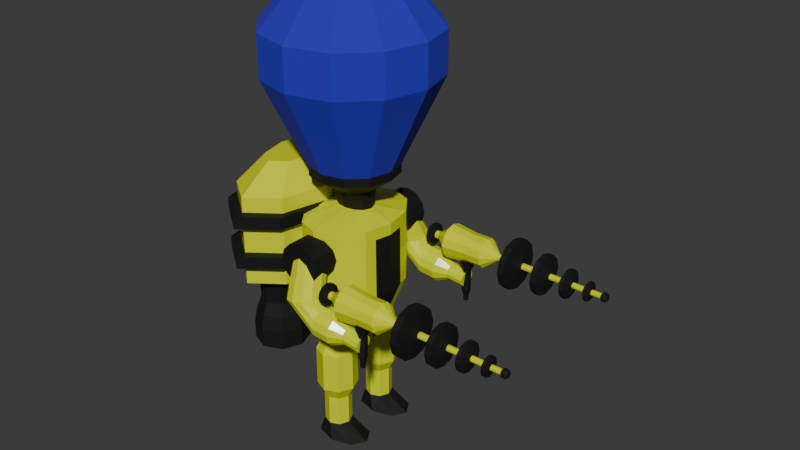 # Source: Alien.blend  (saved by Blender 4.4.32; exported with 4.5.12 LTS)
import bpy
from mathutils import Matrix  # noqa: F401  (used for matrix-valued properties, if any)

bpy.ops.wm.read_factory_settings(use_empty=True)
scene = bpy.context.scene
scene.name = 'Scene'

# ---- collections
col_collection = bpy.data.collections.new('Collection'); scene.collection.children.link(col_collection)

# ---- materials (node trees are filled in below, after node groups)
mat_base = bpy.data.materials.new('Base')
mat_base.alpha_threshold = 0.0
mat_base.roughness = 0.5
mat_base.line_color = (0.0, 0.0, 0.0, 1.0)
mat_helmet = bpy.data.materials.new('Helmet')
mat_darkmetal = bpy.data.materials.new('DarkMetal')

# ---- material node trees
mat_base.use_nodes = True; mat_base.node_tree.nodes.clear()
_N = mat_base.node_tree.nodes; _L = mat_base.node_tree.links
n0 = _N.new('ShaderNodeOutputMaterial'); n0.name = 'Material Output'; n0.location = (300, 300)
n1 = _N.new('ShaderNodeBsdfPrincipled'); n1.name = 'Principled BSDF'; n1.location = (10, 300)
n1.inputs[0].default_value = (0.7275, 0.8001, 0.0, 1.0)
n1.inputs[2].default_value = 0.2165
n1.inputs[3].default_value = 1.45
_L.new(n1.outputs[0], n0.inputs[0])
n0.is_active_output = True
mat_helmet.use_nodes = True; mat_helmet.node_tree.nodes.clear()
_N = mat_helmet.node_tree.nodes; _L = mat_helmet.node_tree.links
n0 = _N.new('ShaderNodeBsdfPrincipled'); n0.name = 'Principled BSDF'; n0.location = (10, 300)
n0.inputs[0].default_value = (0.03237, 0.02388, 0.5475, 1.0)
n0.inputs[1].default_value = 0.2362
n0.inputs[2].default_value = 1.0
n1 = _N.new('ShaderNodeOutputMaterial'); n1.name = 'Material Output'; n1.location = (300, 300)
_L.new(n0.outputs[0], n1.inputs[0])
n1.is_active_output = True
mat_darkmetal.use_nodes = True; mat_darkmetal.node_tree.nodes.clear()
_N = mat_darkmetal.node_tree.nodes; _L = mat_darkmetal.node_tree.links
n0 = _N.new('ShaderNodeBsdfPrincipled'); n0.name = 'Principled BSDF'; n0.location = (10, 300)
n0.inputs[0].default_value = (0.01465, 0.01465, 0.01465, 1.0)
n0.inputs[1].default_value = 0.5354
n0.inputs[2].default_value = 0.7047
n1 = _N.new('ShaderNodeOutputMaterial'); n1.name = 'Material Output'; n1.location = (300, 300)
_L.new(n0.outputs[0], n1.inputs[0])
n1.is_active_output = True

# ---- world
world_world = bpy.data.worlds.new('World'); scene.world = world_world
world_world.use_nodes = True; world_world.node_tree.nodes.clear()
_N = world_world.node_tree.nodes; _L = world_world.node_tree.links
n0 = _N.new('ShaderNodeOutputWorld'); n0.name = 'World Output'; n0.location = (300, 300)
n1 = _N.new('ShaderNodeBackground'); n1.name = 'Background'; n1.location = (10, 300)
n1.inputs[0].default_value = (0.05088, 0.05088, 0.05088, 1.0)
_L.new(n1.outputs[0], n0.inputs[0])
n0.is_active_output = True
world_world.color = (0.05088, 0.05088, 0.05088)
world_world.sun_shadow_jitter_overblur = 0.0

# ---- meshes
me_cylinder = bpy.data.meshes.new('Cylinder')
me_cylinder.from_pydata([(0.0, 0.5, 2.552), (0.0, 0.5, 2.652), (0.25, 0.433, 2.552), (0.25, 0.433, 2.652), (0.433, 0.25, 2.552), (0.433, 0.25, 2.652), (0.5, 0.0, 2.552), (0.5, 0.0, 2.652), (0.433, -0.25, 2.552), (0.433, -0.25, 2.652), (0.25, -0.433, 2.552), (0.25, -0.433, 2.652), (0.0, -0.5, 2.552), (0.0, -0.5, 2.652), (-0.25, -0.433, 2.552), (-0.25, -0.433, 2.652), (-0.433, -0.25, 2.552), (-0.433, -0.25, 2.652), (-0.5, 0.0, 2.552), (-0.5, 0.0, 2.652), (-0.433, 0.25, 2.552), (-0.433, 0.25, 2.652), (-0.25, 0.433, 2.552), (-0.25, 0.433, 2.652), (0.4828, 0.8362, 3.649), (-2.685e-08, 0.9656, 3.649), (0.8362, 0.4828, 3.649), (0.9656, -6.775e-10, 3.649), (0.8362, -0.4828, 3.649), (0.4828, -0.8362, 3.649), (-2.685e-08, -0.9656, 3.649), (-0.4828, -0.8362, 3.649), (-0.8362, -0.4828, 3.649), (-0.9656, -6.775e-10, 3.649), (-0.8362, 0.4828, 3.649), (-0.4828, 0.8362, 3.649), (0.4828, 0.8362, 4.121), (7.456e-08, 0.9656, 4.121), (0.8362, 0.4828, 4.121), (0.9656, -6.775e-10, 4.121), (0.8362, -0.4828, 4.121), (0.4828, -0.8362, 4.121), (7.456e-08, -0.9656, 4.121), (-0.4828, -0.8362, 4.121), (-0.8362, -0.4828, 4.121), (-0.9656, -6.775e-10, 4.121), (-0.8362, 0.4828, 4.121), (-0.4828, 0.8362, 4.121), (0.2628, 0.4553, 4.619), (6.489e-08, 0.5257, 4.619), (0.4553, 0.2628, 4.619), (0.5257, -4.418e-09, 4.619), (0.4553, -0.2628, 4.619), (0.2628, -0.4553, 4.619), (6.489e-08, -0.5257, 4.619), (-0.2628, -0.4553, 4.619), (-0.4553, -0.2628, 4.619), (-0.5257, -4.418e-09, 4.619), (-0.4553, 0.2628, 4.619), (-0.2628, 0.4553, 4.619), (0.1051, 0.1821, 4.774), (6.842e-08, 0.2102, 4.774), (0.1821, 0.1051, 4.774), (0.2102, -6.967e-10, 4.774), (0.1821, -0.1051, 4.774), (0.1051, -0.1821, 4.774), (6.842e-08, -0.2102, 4.774), (-0.1051, -0.1821, 4.774), (-0.1821, -0.1051, 4.774), (-0.2102, -6.967e-10, 4.774), (-0.1821, 0.1051, 4.774), (-0.1051, 0.1821, 4.774), (-2.171e-09, 0.2279, 2.358), (0.1139, 0.1973, 2.358), (0.1973, 0.1139, 2.358), (0.2279, -1.352e-09, 2.358), (0.1973, -0.1139, 2.358), (0.1139, -0.1973, 2.358), (-2.171e-09, -0.2279, 2.358), (-0.1139, -0.1973, 2.358), (-0.1973, -0.1139, 2.358), (-0.2279, -1.352e-09, 2.358), (-0.1973, 0.1139, 2.358), (-0.1139, 0.1973, 2.358), (1.283e-07, 0.1621, 2.158), (0.1139, 0.1404, 2.158), (0.1973, 0.08103, 2.158), (0.2279, -9.615e-10, 2.158), (0.1973, -0.08103, 2.158), (0.1139, -0.1404, 2.158), (1.283e-07, -0.1621, 2.158), (-0.1139, -0.1404, 2.158), (-0.1973, -0.08103, 2.158), (-0.2279, -9.615e-10, 2.158), (-0.1973, 0.08103, 2.158), (-0.1139, 0.1404, 2.158), (1.518e-07, 0.6541, 2.066), (0.2473, 0.5665, 2.066), (0.4546, 0.1976, 1.934), (0.4946, -1.193e-08, 1.934), (0.4546, -0.1976, 1.934), (0.2473, -0.5665, 2.066), (1.518e-07, -0.6541, 2.066), (-0.2473, -0.5665, 2.066), (-0.4283, -0.3271, 2.066), (-0.4946, -1.193e-08, 2.066), (-0.4283, 0.3271, 2.066), (-0.2473, 0.5665, 2.066), (1.518e-07, 0.6541, 1.243), (0.2473, 0.5665, 1.243), (0.458, 0.1983, 1.253), (0.4946, -1.193e-08, 1.243), (0.4283, -0.3271, 1.243), (0.2473, -0.5665, 1.243), (1.518e-07, -0.6541, 1.243), (-0.2473, -0.5665, 1.243), (-0.4283, -0.3271, 1.243), (-0.4946, -1.193e-08, 1.243), (-0.4283, 0.3271, 1.243), (-0.2473, 0.5665, 1.243), (6.977e-08, 0.2818, 0.4579), (0.1065, 0.244, 0.4579), (0.2498, 0.03934, 0.5825), (0.2562, -2.803e-09, 0.583), (0.2498, -0.03934, 0.5825), (0.1065, -0.244, 0.4579), (6.977e-08, -0.2818, 0.4579), (-0.1065, -0.244, 0.4579), (-0.1845, -0.1409, 0.4579), (-0.213, -2.309e-09, 0.4579), (-0.1845, 0.1409, 0.4579), (-0.1065, 0.244, 0.4579), (0.4283, 0.3271, 2.066), (0.4946, -1.193e-08, 2.066), (0.4283, -0.3271, 2.066), (0.458, -0.1983, 1.253), (0.4283, 0.3271, 1.243), (0.1845, 0.1409, 0.4579), (0.213, -2.309e-09, 0.4579), (0.1845, -0.1409, 0.4579)], [], [(0, 1, 3, 2), (2, 3, 5, 4), (4, 5, 7, 6), (6, 7, 9, 8), (8, 9, 11, 10), (10, 11, 13, 12), (12, 13, 15, 14), (14, 15, 17, 16), (16, 17, 19, 18), (18, 19, 21, 20), (17, 15, 31, 32), (20, 21, 23, 22), (22, 23, 1, 0), (8, 10, 77, 76), (29, 28, 40, 41), (15, 13, 30, 31), (13, 11, 29, 30), (11, 9, 28, 29), (9, 7, 27, 28), (1, 23, 35, 25), (3, 1, 25, 24), (7, 5, 26, 27), (23, 21, 34, 35), (5, 3, 24, 26), (21, 19, 33, 34), (19, 17, 32, 33), (41, 40, 52, 53), (25, 35, 47, 37), (26, 24, 36, 38), (33, 32, 44, 45), (30, 29, 41, 42), (27, 26, 38, 39), (34, 33, 45, 46), (31, 30, 42, 43), (28, 27, 39, 40), (35, 34, 46, 47), (24, 25, 37, 36), (32, 31, 43, 44), (56, 55, 67, 68), (37, 47, 59, 49), (38, 36, 48, 50), (45, 44, 56, 57), (42, 41, 53, 54), (39, 38, 50, 51), (46, 45, 57, 58), (43, 42, 54, 55), (40, 39, 51, 52), (47, 46, 58, 59), (36, 37, 49, 48), (44, 43, 55, 56), (60, 61, 71, 70, 69, 68, 67, 66, 65, 64, 63, 62), (53, 52, 64, 65), (49, 59, 71, 61), (50, 48, 60, 62), (57, 56, 68, 69), (54, 53, 65, 66), (51, 50, 62, 63), (58, 57, 69, 70), (55, 54, 66, 67), (52, 51, 63, 64), (59, 58, 70, 71), (48, 49, 61, 60), (82, 83, 95, 94), (6, 8, 76, 75), (22, 0, 72, 83), (0, 2, 73, 72), (4, 6, 75, 74), (20, 22, 83, 82), (2, 4, 74, 73), (18, 20, 82, 81), (16, 18, 81, 80), (14, 16, 80, 79), (12, 14, 79, 78), (10, 12, 78, 77), (90, 91, 103, 102), (72, 73, 85, 84), (79, 80, 92, 91), (76, 77, 89, 88), (83, 72, 84, 95), (73, 74, 86, 85), (80, 81, 93, 92), (77, 78, 90, 89), (74, 75, 87, 86), (81, 82, 94, 93), (78, 79, 91, 90), (75, 76, 88, 87), (102, 103, 115, 114), (87, 88, 134, 133), (94, 95, 107, 106), (84, 85, 97, 96), (91, 92, 104, 103), (88, 89, 101, 134), (95, 84, 96, 107), (85, 86, 132, 97), (92, 93, 105, 104), (89, 90, 102, 101), (86, 87, 133, 132), (93, 94, 106, 105), (117, 118, 130, 129), (99, 100, 135, 111), (106, 107, 119, 118), (96, 97, 109, 108), (103, 104, 116, 115), (134, 101, 113, 112), (107, 96, 108, 119), (97, 132, 136, 109), (104, 105, 117, 116), (101, 102, 114, 113), (98, 99, 111, 110), (105, 106, 118, 117), (120, 121, 137, 138, 139, 125, 126, 127, 128, 129, 130, 131), (114, 115, 127, 126), (111, 135, 124, 123), (118, 119, 131, 130), (108, 109, 121, 120), (115, 116, 128, 127), (112, 113, 125, 139), (119, 108, 120, 131), (109, 136, 137, 121), (116, 117, 129, 128), (113, 114, 126, 125), (110, 111, 123, 122), (99, 98, 132, 133), (100, 99, 133, 134), (135, 100, 134, 112), (98, 110, 136, 132), (122, 123, 138, 137), (123, 124, 139, 138), (124, 135, 112, 139), (110, 122, 137, 136)])
me_cylinder.polygons.foreach_set('material_index', [2, 2, 2, 2, 2, 2, 2, 2, 2, 2, 1, 2, 2, 2, 1, 1, 1, 1, 1, 1, 1, 1, 1, 1, 1, 1, 1, 1, 1, 1, 1, 1, 1, 1, 1, 1, 1, 1, 1, 1, 1, 1, 1, 1, 1, 1, 1, 1, 1, 1, 1, 1, 1, 1, 1, 1, 1, 1, 1, 1, 1, 1, 2, 2, 2, 2, 2, 2, 2, 2, 2, 2, 2, 2, 0, 2, 2, 2, 2, 2, 2, 2, 2, 2, 2, 2, 0, 0, 0, 0, 0, 0, 0, 0, 0, 0, 0, 0, 0, 2, 0, 0, 0, 0, 0, 0, 0, 0, 2, 0, 0, 0, 2, 0, 0, 0, 0, 0, 0, 0, 0, 2, 0, 0, 0, 0, 0, 0, 0, 0])
_uv = me_cylinder.uv_layers.new(name='UVMap')
_uv.uv.foreach_set('vector', [1.0, 0.5, 1.0, 1.0, 0.9167, 1.0, 0.9167, 0.5, 0.9167, 0.5, 0.9167, 1.0, 0.8333, 1.0, 0.8333, 0.5, 0.8333, 0.5, 0.8333, 1.0, 0.75, 1.0, 0.75, 0.5, 0.75, 0.5, 0.75, 1.0, 0.6667, 1.0, 0.6667, 0.5, 0.6667, 0.5, 0.6667, 1.0, 0.5833, 1.0, 0.5833, 0.5, 0.5833, 0.5, 0.5833, 1.0, 0.5, 1.0, 0.5, 0.5, 0.5, 0.5, 0.5, 1.0, 0.4167, 1.0, 0.4167, 0.5, 0.4167, 0.5, 0.4167, 1.0, 0.3333, 1.0, 0.3333, 0.5, 0.3333, 0.5, 0.3333, 1.0, 0.25, 1.0, 0.25, 0.5, 0.25, 0.5, 0.25, 1.0, 0.1667, 1.0, 0.1667, 0.5, 0.3333, 1.0, 0.4167, 1.0, 0.4167, 1.0, 0.3333, 1.0, 0.1667, 0.5, 0.1667, 1.0, 0.08333, 1.0, 0.08333, 0.5, 0.08333, 0.5, 0.08333, 1.0, 7.451e-08, 1.0, 7.451e-08, 0.5, 0.6667, 0.5, 0.5833, 0.5, 0.5833, 0.5, 0.6667, 0.5, 0.5833, 1.0, 0.6667, 1.0, 0.6667, 1.0, 0.5833, 1.0, 0.4167, 1.0, 0.5, 1.0, 0.5, 1.0, 0.4167, 1.0, 0.5, 1.0, 0.5833, 1.0, 0.5833, 1.0, 0.5, 1.0, 0.5833, 1.0, 0.6667, 1.0, 0.6667, 1.0, 0.5833, 1.0, 0.6667, 1.0, 0.75, 1.0, 0.75, 1.0, 0.6667, 1.0, 7.451e-08, 1.0, 0.08333, 1.0, 0.08333, 1.0, 7.451e-08, 1.0, 0.9167, 1.0, 1.0, 1.0, 1.0, 1.0, 0.9167, 1.0, 0.75, 1.0, 0.8333, 1.0, 0.8333, 1.0, 0.75, 1.0, 0.08333, 1.0, 0.1667, 1.0, 0.1667, 1.0, 0.08333, 1.0, 0.8333, 1.0, 0.9167, 1.0, 0.9167, 1.0, 0.8333, 1.0, 0.1667, 1.0, 0.25, 1.0, 0.25, 1.0, 0.1667, 1.0, 0.25, 1.0, 0.3333, 1.0, 0.3333, 1.0, 0.25, 1.0, 0.5833, 1.0, 0.6667, 1.0, 0.6667, 1.0, 0.5833, 1.0, 7.451e-08, 1.0, 0.08333, 1.0, 0.08333, 1.0, 7.451e-08, 1.0, 0.8333, 1.0, 0.9167, 1.0, 0.9167, 1.0, 0.8333, 1.0, 0.25, 1.0, 0.3333, 1.0, 0.3333, 1.0, 0.25, 1.0, 0.5, 1.0, 0.5833, 1.0, 0.5833, 1.0, 0.5, 1.0, 0.75, 1.0, 0.8333, 1.0, 0.8333, 1.0, 0.75, 1.0, 0.1667, 1.0, 0.25, 1.0, 0.25, 1.0, 0.1667, 1.0, 0.4167, 1.0, 0.5, 1.0, 0.5, 1.0, 0.4167, 1.0, 0.6667, 1.0, 0.75, 1.0, 0.75, 1.0, 0.6667, 1.0, 0.08333, 1.0, 0.1667, 1.0, 0.1667, 1.0, 0.08333, 1.0, 0.9167, 1.0, 1.0, 1.0, 1.0, 1.0, 0.9167, 1.0, 0.3333, 1.0, 0.4167, 1.0, 0.4167, 1.0, 0.3333, 1.0, 0.3333, 1.0, 0.4167, 1.0, 0.4167, 1.0, 0.3333, 1.0, 7.451e-08, 1.0, 0.08333, 1.0, 0.08333, 1.0, 7.451e-08, 1.0, 0.8333, 1.0, 0.9167, 1.0, 0.9167, 1.0, 0.8333, 1.0, 0.25, 1.0, 0.3333, 1.0, 0.3333, 1.0, 0.25, 1.0, 0.5, 1.0, 0.5833, 1.0, 0.5833, 1.0, 0.5, 1.0, 0.75, 1.0, 0.8333, 1.0, 0.8333, 1.0, 0.75, 1.0, 0.1667, 1.0, 0.25, 1.0, 0.25, 1.0, 0.1667, 1.0, 0.4167, 1.0, 0.5, 1.0, 0.5, 1.0, 0.4167, 1.0, 0.6667, 1.0, 0.75, 1.0, 0.75, 1.0, 0.6667, 1.0, 0.08333, 1.0, 0.1667, 1.0, 0.1667, 1.0, 0.08333, 1.0, 0.9167, 1.0, 1.0, 1.0, 1.0, 1.0, 0.9167, 1.0, 0.3333, 1.0, 0.4167, 1.0, 0.4167, 1.0, 0.3333, 1.0, 0.37, 0.4578, 0.25, 0.49, 0.13, 0.4578, 0.04215, 0.37, 0.01, 0.25, 0.04215, 0.13, 0.13, 0.04215, 0.25, 0.01, 0.37, 0.04215, 0.4578, 0.13, 0.49, 0.25, 0.4578, 0.37, 0.5833, 1.0, 0.6667, 1.0, 0.6667, 1.0, 0.5833, 1.0, 7.451e-08, 1.0, 0.08333, 1.0, 0.08333, 1.0, 7.451e-08, 1.0, 0.8333, 1.0, 0.9167, 1.0, 0.9167, 1.0, 0.8333, 1.0, 0.25, 1.0, 0.3333, 1.0, 0.3333, 1.0, 0.25, 1.0, 0.5, 1.0, 0.5833, 1.0, 0.5833, 1.0, 0.5, 1.0, 0.75, 1.0, 0.8333, 1.0, 0.8333, 1.0, 0.75, 1.0, 0.1667, 1.0, 0.25, 1.0, 0.25, 1.0, 0.1667, 1.0, 0.4167, 1.0, 0.5, 1.0, 0.5, 1.0, 0.4167, 1.0, 0.6667, 1.0, 0.75, 1.0, 0.75, 1.0, 0.6667, 1.0, 0.08333, 1.0, 0.1667, 1.0, 0.1667, 1.0, 0.08333, 1.0, 0.9167, 1.0, 1.0, 1.0, 1.0, 1.0, 0.9167, 1.0, 0.1667, 0.5, 0.08333, 0.5, 0.08333, 0.5, 0.1667, 0.5, 0.75, 0.5, 0.6667, 0.5, 0.6667, 0.5, 0.75, 0.5, 0.08333, 0.5, 7.451e-08, 0.5, 7.451e-08, 0.5, 0.08333, 0.5, 1.0, 0.5, 0.9167, 0.5, 0.9167, 0.5, 1.0, 0.5, 0.8333, 0.5, 0.75, 0.5, 0.75, 0.5, 0.8333, 0.5, 0.1667, 0.5, 0.08333, 0.5, 0.08333, 0.5, 0.1667, 0.5, 0.9167, 0.5, 0.8333, 0.5, 0.8333, 0.5, 0.9167, 0.5, 0.25, 0.5, 0.1667, 0.5, 0.1667, 0.5, 0.25, 0.5, 0.3333, 0.5, 0.25, 0.5, 0.25, 0.5, 0.3333, 0.5, 0.4167, 0.5, 0.3333, 0.5, 0.3333, 0.5, 0.4167, 0.5, 0.5, 0.5, 0.4167, 0.5, 0.4167, 0.5, 0.5, 0.5, 0.5833, 0.5, 0.5, 0.5, 0.5, 0.5, 0.5833, 0.5, 0.5, 0.5, 0.4167, 0.5, 0.4167, 0.5, 0.5, 0.5, 1.0, 0.5, 0.9167, 0.5, 0.9167, 0.5, 1.0, 0.5, 0.4167, 0.5, 0.3333, 0.5, 0.3333, 0.5, 0.4167, 0.5, 0.6667, 0.5, 0.5833, 0.5, 0.5833, 0.5, 0.6667, 0.5, 0.08333, 0.5, 7.451e-08, 0.5, 7.451e-08, 0.5, 0.08333, 0.5, 0.9167, 0.5, 0.8333, 0.5, 0.8333, 0.5, 0.9167, 0.5, 0.3333, 0.5, 0.25, 0.5, 0.25, 0.5, 0.3333, 0.5, 0.5833, 0.5, 0.5, 0.5, 0.5, 0.5, 0.5833, 0.5, 0.8333, 0.5, 0.75, 0.5, 0.75, 0.5, 0.8333, 0.5, 0.25, 0.5, 0.1667, 0.5, 0.1667, 0.5, 0.25, 0.5, 0.5, 0.5, 0.4167, 0.5, 0.4167, 0.5, 0.5, 0.5, 0.75, 0.5, 0.6667, 0.5, 0.6667, 0.5, 0.75, 0.5, 0.5, 0.5, 0.4167, 0.5, 0.4167, 0.5, 0.5, 0.5, 0.75, 0.5, 0.6667, 0.5, 0.6667, 0.5, 0.75, 0.5, 0.1667, 0.5, 0.08333, 0.5, 0.08333, 0.5, 0.1667, 0.5, 1.0, 0.5, 0.9167, 0.5, 0.9167, 0.5, 1.0, 0.5, 0.4167, 0.5, 0.3333, 0.5, 0.3333, 0.5, 0.4167, 0.5, 0.6667, 0.5, 0.5833, 0.5, 0.5833, 0.5, 0.6667, 0.5, 0.08333, 0.5, 7.451e-08, 0.5, 7.451e-08, 0.5, 0.08333, 0.5, 0.9167, 0.5, 0.8333, 0.5, 0.8333, 0.5, 0.9167, 0.5, 0.3333, 0.5, 0.25, 0.5, 0.25, 0.5, 0.3333, 0.5, 0.5833, 0.5, 0.5, 0.5, 0.5, 0.5, 0.5833, 0.5, 0.8333, 0.5, 0.75, 0.5, 0.75, 0.5, 0.8333, 0.5, 0.25, 0.5, 0.1667, 0.5, 0.1667, 0.5, 0.25, 0.5, 0.25, 0.5, 0.1667, 0.5, 0.1667, 0.5, 0.25, 0.5, 0.75, 0.5, 0.6996, 0.5, 0.6998, 0.5, 0.75, 0.5, 0.1667, 0.5, 0.08333, 0.5, 0.08333, 0.5, 0.1667, 0.5, 1.0, 0.5, 0.9167, 0.5, 0.9167, 0.5, 1.0, 0.5, 0.4167, 0.5, 0.3333, 0.5, 0.3333, 0.5, 0.4167, 0.5, 0.6667, 0.5, 0.5833, 0.5, 0.5833, 0.5, 0.6667, 0.5, 0.08333, 0.5, 7.451e-08, 0.5, 7.451e-08, 0.5, 0.08333, 0.5, 0.9167, 0.5, 0.8333, 0.5, 0.8333, 0.5, 0.9167, 0.5, 0.3333, 0.5, 0.25, 0.5, 0.25, 0.5, 0.3333, 0.5, 0.5833, 0.5, 0.5, 0.5, 0.5, 0.5, 0.5833, 0.5, 0.8004, 0.5, 0.75, 0.5, 0.75, 0.5, 0.8002, 0.5, 0.25, 0.5, 0.1667, 0.5, 0.1667, 0.5, 0.25, 0.5, 0.75, 0.49, 0.87, 0.4578, 0.9578, 0.37, 0.99, 0.25, 0.9578, 0.13, 0.87, 0.04215, 0.75, 0.01, 0.63, 0.04215, 0.5422, 0.13, 0.51, 0.25, 0.5422, 0.37, 0.63, 0.4578, 0.5, 0.5, 0.4167, 0.5, 0.4167, 0.5, 0.5, 0.5, 0.75, 0.5, 0.6998, 0.5, 0.731, 0.5, 0.7499, 0.5, 0.1667, 0.5, 0.08333, 0.5, 0.08333, 0.5, 0.1667, 0.5, 1.0, 0.5, 0.9167, 0.5, 0.9167, 0.5, 1.0, 0.5, 0.4167, 0.5, 0.3333, 0.5, 0.3333, 0.5, 0.4167, 0.5, 0.6667, 0.5, 0.5833, 0.5, 0.5833, 0.5, 0.6667, 0.5, 0.08333, 0.5, 7.451e-08, 0.5, 7.451e-08, 0.5, 0.08333, 0.5, 0.9167, 0.5, 0.8333, 0.5, 0.8333, 0.5, 0.9167, 0.5, 0.3333, 0.5, 0.25, 0.5, 0.25, 0.5, 0.3333, 0.5, 0.5833, 0.5, 0.5, 0.5, 0.5, 0.5, 0.5833, 0.5, 0.8002, 0.5, 0.75, 0.5, 0.7499, 0.5, 0.769, 0.5, 0.75, 0.5, 0.8004, 0.5, 0.8333, 0.5, 0.75, 0.5, 0.6996, 0.5, 0.75, 0.5, 0.75, 0.5, 0.6667, 0.5, 0.6998, 0.5, 0.6996, 0.5, 0.6667, 0.5, 0.6667, 0.5, 0.8004, 0.5, 0.8002, 0.5, 0.8333, 0.5, 0.8333, 0.5, 0.769, 0.5, 0.7499, 0.5, 0.75, 0.5, 0.8333, 0.5, 0.7499, 0.5, 0.731, 0.5, 0.6667, 0.5, 0.75, 0.5, 0.731, 0.5, 0.6998, 0.5, 0.6667, 0.5, 0.6667, 0.5, 0.8002, 0.5, 0.769, 0.5, 0.8333, 0.5, 0.8333, 0.5])
me_cylinder.materials.append(mat_base)
me_cylinder.materials.append(mat_helmet)
me_cylinder.materials.append(mat_darkmetal)
me_cylinder.update()
me_cylinder_001 = bpy.data.meshes.new('Cylinder.001')
me_cylinder_001.from_pydata([(-1.945e-09, 0.8847, 2.007), (-1.945e-09, 0.5563, 2.007), (0.1195, 0.8847, 1.975), (0.1195, 0.5563, 1.975), (0.207, 0.8847, 1.887), (0.207, 0.5563, 1.887), (0.239, 0.8847, 1.768), (0.239, 0.5563, 1.768), (0.207, 0.8847, 1.648), (0.207, 0.5563, 1.648), (0.1195, 0.8847, 1.561), (0.1195, 0.5563, 1.561), (-1.945e-09, 0.8847, 1.529), (-1.945e-09, 0.5563, 1.529), (-0.1195, 0.8847, 1.561), (-0.1195, 0.5563, 1.561), (-0.207, 0.8847, 1.648), (-0.207, 0.5563, 1.648), (-0.239, 0.8847, 1.768), (-0.239, 0.5563, 1.768), (-0.207, 0.8847, 1.887), (-0.207, 0.5563, 1.887), (-0.1195, 0.8847, 1.975), (-0.1195, 0.5563, 1.975), (-1.338e-09, 0.5123, 1.91), (0.07551, 0.6625, 1.442), (0.08612, 0.5354, 1.91), (0.178, 0.6903, 1.458), (0.1492, 0.5984, 1.91), (0.253, 0.7661, 1.47), (0.1722, 0.6845, 1.91), (0.2804, 0.8698, 1.474), (0.1492, 0.7706, 1.91), (0.253, 0.9734, 1.47), (0.08612, 0.8337, 1.91), (0.178, 1.049, 1.458), (-1.338e-09, 0.8568, 1.91), (0.07551, 1.077, 1.442), (-0.08612, 0.8337, 1.91), (-0.02694, 1.049, 1.427), (-0.1492, 0.7706, 1.91), (-0.1019, 0.9734, 1.415), (-0.1722, 0.6845, 1.91), (-0.1294, 0.8698, 1.411), (-0.1492, 0.5984, 1.91), (-0.1019, 0.7661, 1.415), (-0.08612, 0.5354, 1.91), (-0.02694, 0.6903, 1.427), (0.3249, 0.7142, 1.3), (0.3165, 0.6902, 1.211), (0.3311, 0.78, 1.366), (0.3333, 0.8698, 1.39), (0.3311, 0.9596, 1.366), (0.3249, 1.025, 1.3), (0.3165, 1.049, 1.211), (0.3082, 1.025, 1.122), (0.302, 0.9596, 1.056), (0.2998, 0.8698, 1.032), (0.302, 0.78, 1.056), (0.3082, 0.7142, 1.122), (0.526, 0.7142, 1.282), (0.5176, 0.6902, 1.192), (0.5321, 0.78, 1.347), (0.5344, 0.8698, 1.371), (0.5321, 0.9596, 1.347), (0.526, 1.025, 1.282), (0.5176, 1.049, 1.192), (0.5092, 1.025, 1.103), (0.5031, 0.9596, 1.037), (0.5008, 0.8698, 1.013), (0.5031, 0.78, 1.037), (0.5092, 0.7142, 1.103), (0.6624, 0.7828, 1.229), (0.6578, 0.7693, 1.179), (0.6659, 0.8195, 1.266), (0.6671, 0.8698, 1.279), (0.6659, 0.92, 1.266), (0.6624, 0.9568, 1.229), (0.6578, 0.9702, 1.179), (0.6531, 0.9568, 1.129), (0.6496, 0.92, 1.092), (0.6484, 0.8698, 1.079), (0.6496, 0.8195, 1.092), (0.6531, 0.7828, 1.129), (0.8662, 0.7828, 1.21), (0.8615, 0.7693, 1.16), (0.8696, 0.8195, 1.246), (0.8709, 0.8698, 1.26), (0.8696, 0.92, 1.246), (0.8662, 0.9568, 1.21), (0.8615, 0.9702, 1.16), (0.8568, 0.9568, 1.11), (0.8534, 0.92, 1.073), (0.8521, 0.8698, 1.06), (0.8534, 0.8195, 1.073), (0.8568, 0.7828, 1.11)], [], [(0, 1, 3, 2), (2, 3, 5, 4), (4, 5, 7, 6), (6, 7, 9, 8), (8, 9, 11, 10), (10, 11, 13, 12), (12, 13, 15, 14), (14, 15, 17, 16), (16, 17, 19, 18), (18, 19, 21, 20), (3, 1, 23, 21, 19, 17, 15, 13, 11, 9, 7, 5), (20, 21, 23, 22), (22, 23, 1, 0), (0, 2, 4, 6, 8, 10, 12, 14, 16, 18, 20, 22), (24, 25, 27, 26), (26, 27, 29, 28), (28, 29, 31, 30), (30, 31, 33, 32), (32, 33, 35, 34), (34, 35, 37, 36), (36, 37, 39, 38), (38, 39, 41, 40), (40, 41, 43, 42), (42, 43, 45, 44), (43, 41, 56, 57), (44, 45, 47, 46), (46, 47, 25, 24), (24, 26, 28, 30, 32, 34, 36, 38, 40, 42, 44, 46), (50, 48, 60, 62), (41, 39, 55, 56), (39, 37, 54, 55), (37, 35, 53, 54), (35, 33, 52, 53), (33, 31, 51, 52), (25, 47, 59, 49), (27, 25, 49, 48), (31, 29, 50, 51), (47, 45, 58, 59), (29, 27, 48, 50), (45, 43, 57, 58), (61, 71, 83, 73), (57, 56, 68, 69), (54, 53, 65, 66), (51, 50, 62, 63), (58, 57, 69, 70), (55, 54, 66, 67), (52, 51, 63, 64), (59, 58, 70, 71), (48, 49, 61, 60), (56, 55, 67, 68), (53, 52, 64, 65), (49, 59, 71, 61), (77, 76, 88, 89), (62, 60, 72, 74), (69, 68, 80, 81), (66, 65, 77, 78), (63, 62, 74, 75), (70, 69, 81, 82), (67, 66, 78, 79), (64, 63, 75, 76), (71, 70, 82, 83), (60, 61, 73, 72), (68, 67, 79, 80), (65, 64, 76, 77), (84, 85, 95, 94, 93, 92, 91, 90, 89, 88, 87, 86), (73, 83, 95, 85), (74, 72, 84, 86), (81, 80, 92, 93), (78, 77, 89, 90), (75, 74, 86, 87), (82, 81, 93, 94), (79, 78, 90, 91), (76, 75, 87, 88), (83, 82, 94, 95), (72, 73, 85, 84), (80, 79, 91, 92)])
me_cylinder_001.polygons.foreach_set('material_index', [1, 1, 1, 1, 1, 1, 1, 1, 1, 1, 1, 1, 1, 1, 0, 0, 0, 0, 0, 0, 0, 0, 0, 0, 0, 0, 0, 0, 0, 0, 0, 0, 0, 0, 0, 0, 0, 0, 0, 0, 0, 0, 0, 0, 0, 0, 0, 0, 0, 0, 0, 0, 0, 0, 0, 0, 0, 0, 0, 0, 0, 0, 0, 0, 0, 0, 0, 0, 0, 0, 0, 0, 0, 0, 0, 0])
_uv = me_cylinder_001.uv_layers.new(name='UVMap')
_uv.uv.foreach_set('vector', [1.0, 0.5, 1.0, 1.0, 0.9167, 1.0, 0.9167, 0.5, 0.9167, 0.5, 0.9167, 1.0, 0.8333, 1.0, 0.8333, 0.5, 0.8333, 0.5, 0.8333, 1.0, 0.75, 1.0, 0.75, 0.5, 0.75, 0.5, 0.75, 1.0, 0.6667, 1.0, 0.6667, 0.5, 0.6667, 0.5, 0.6667, 1.0, 0.5833, 1.0, 0.5833, 0.5, 0.5833, 0.5, 0.5833, 1.0, 0.5, 1.0, 0.5, 0.5, 0.5, 0.5, 0.5, 1.0, 0.4167, 1.0, 0.4167, 0.5, 0.4167, 0.5, 0.4167, 1.0, 0.3333, 1.0, 0.3333, 0.5, 0.3333, 0.5, 0.3333, 1.0, 0.25, 1.0, 0.25, 0.5, 0.25, 0.5, 0.25, 1.0, 0.1667, 1.0, 0.1667, 0.5, 0.37, 0.4578, 0.25, 0.49, 0.13, 0.4578, 0.04215, 0.37, 0.01, 0.25, 0.04215, 0.13, 0.13, 0.04215, 0.25, 0.01, 0.37, 0.04215, 0.4578, 0.13, 0.49, 0.25, 0.4578, 0.37, 0.1667, 0.5, 0.1667, 1.0, 0.08333, 1.0, 0.08333, 0.5, 0.08333, 0.5, 0.08333, 1.0, 7.451e-08, 1.0, 7.451e-08, 0.5, 0.75, 0.49, 0.87, 0.4578, 0.9578, 0.37, 0.99, 0.25, 0.9578, 0.13, 0.87, 0.04215, 0.75, 0.01, 0.63, 0.04215, 0.5422, 0.13, 0.51, 0.25, 0.5422, 0.37, 0.63, 0.4578, 1.0, 0.5, 1.0, 1.0, 0.9167, 1.0, 0.9167, 0.5, 0.9167, 0.5, 0.9167, 1.0, 0.8333, 1.0, 0.8333, 0.5, 0.8333, 0.5, 0.8333, 1.0, 0.75, 1.0, 0.75, 0.5, 0.75, 0.5, 0.75, 1.0, 0.6667, 1.0, 0.6667, 0.5, 0.6667, 0.5, 0.6667, 1.0, 0.5833, 1.0, 0.5833, 0.5, 0.5833, 0.5, 0.5833, 1.0, 0.5, 1.0, 0.5, 0.5, 0.5, 0.5, 0.5, 1.0, 0.4167, 1.0, 0.4167, 0.5, 0.4167, 0.5, 0.4167, 1.0, 0.3333, 1.0, 0.3333, 0.5, 0.3333, 0.5, 0.3333, 1.0, 0.25, 1.0, 0.25, 0.5, 0.25, 0.5, 0.25, 1.0, 0.1667, 1.0, 0.1667, 0.5, 0.25, 1.0, 0.3333, 1.0, 0.3333, 1.0, 0.25, 1.0, 0.1667, 0.5, 0.1667, 1.0, 0.08333, 1.0, 0.08333, 0.5, 0.08333, 0.5, 0.08333, 1.0, 7.451e-08, 1.0, 7.451e-08, 0.5, 0.75, 0.49, 0.87, 0.4578, 0.9578, 0.37, 0.99, 0.25, 0.9578, 0.13, 0.87, 0.04215, 0.75, 0.01, 0.63, 0.04215, 0.5422, 0.13, 0.51, 0.25, 0.5422, 0.37, 0.63, 0.4578, 0.8333, 1.0, 0.9167, 1.0, 0.9167, 1.0, 0.8333, 1.0, 0.3333, 1.0, 0.4167, 1.0, 0.4167, 1.0, 0.3333, 1.0, 0.4167, 1.0, 0.5, 1.0, 0.5, 1.0, 0.4167, 1.0, 0.5, 1.0, 0.5833, 1.0, 0.5833, 1.0, 0.5, 1.0, 0.5833, 1.0, 0.6667, 1.0, 0.6667, 1.0, 0.5833, 1.0, 0.6667, 1.0, 0.75, 1.0, 0.75, 1.0, 0.6667, 1.0, 7.451e-08, 1.0, 0.08333, 1.0, 0.08333, 1.0, 7.451e-08, 1.0, 0.9167, 1.0, 1.0, 1.0, 1.0, 1.0, 0.9167, 1.0, 0.75, 1.0, 0.8333, 1.0, 0.8333, 1.0, 0.75, 1.0, 0.08333, 1.0, 0.1667, 1.0, 0.1667, 1.0, 0.08333, 1.0, 0.8333, 1.0, 0.9167, 1.0, 0.9167, 1.0, 0.8333, 1.0, 0.1667, 1.0, 0.25, 1.0, 0.25, 1.0, 0.1667, 1.0, 7.451e-08, 1.0, 0.08333, 1.0, 0.08333, 1.0, 7.451e-08, 1.0, 0.25, 1.0, 0.3333, 1.0, 0.3333, 1.0, 0.25, 1.0, 0.5, 1.0, 0.5833, 1.0, 0.5833, 1.0, 0.5, 1.0, 0.75, 1.0, 0.8333, 1.0, 0.8333, 1.0, 0.75, 1.0, 0.1667, 1.0, 0.25, 1.0, 0.25, 1.0, 0.1667, 1.0, 0.4167, 1.0, 0.5, 1.0, 0.5, 1.0, 0.4167, 1.0, 0.6667, 1.0, 0.75, 1.0, 0.75, 1.0, 0.6667, 1.0, 0.08333, 1.0, 0.1667, 1.0, 0.1667, 1.0, 0.08333, 1.0, 0.9167, 1.0, 1.0, 1.0, 1.0, 1.0, 0.9167, 1.0, 0.3333, 1.0, 0.4167, 1.0, 0.4167, 1.0, 0.3333, 1.0, 0.5833, 1.0, 0.6667, 1.0, 0.6667, 1.0, 0.5833, 1.0, 7.451e-08, 1.0, 0.08333, 1.0, 0.08333, 1.0, 7.451e-08, 1.0, 0.5833, 1.0, 0.6667, 1.0, 0.6667, 1.0, 0.5833, 1.0, 0.8333, 1.0, 0.9167, 1.0, 0.9167, 1.0, 0.8333, 1.0, 0.25, 1.0, 0.3333, 1.0, 0.3333, 1.0, 0.25, 1.0, 0.5, 1.0, 0.5833, 1.0, 0.5833, 1.0, 0.5, 1.0, 0.75, 1.0, 0.8333, 1.0, 0.8333, 1.0, 0.75, 1.0, 0.1667, 1.0, 0.25, 1.0, 0.25, 1.0, 0.1667, 1.0, 0.4167, 1.0, 0.5, 1.0, 0.5, 1.0, 0.4167, 1.0, 0.6667, 1.0, 0.75, 1.0, 0.75, 1.0, 0.6667, 1.0, 0.08333, 1.0, 0.1667, 1.0, 0.1667, 1.0, 0.08333, 1.0, 0.9167, 1.0, 1.0, 1.0, 1.0, 1.0, 0.9167, 1.0, 0.3333, 1.0, 0.4167, 1.0, 0.4167, 1.0, 0.3333, 1.0, 0.5833, 1.0, 0.6667, 1.0, 0.6667, 1.0, 0.5833, 1.0, 0.37, 0.4578, 0.25, 0.49, 0.13, 0.4578, 0.04215, 0.37, 0.01, 0.25, 0.04215, 0.13, 0.13, 0.04215, 0.25, 0.01, 0.37, 0.04215, 0.4578, 0.13, 0.49, 0.25, 0.4578, 0.37, 7.451e-08, 1.0, 0.08333, 1.0, 0.08333, 1.0, 7.451e-08, 1.0, 0.8333, 1.0, 0.9167, 1.0, 0.9167, 1.0, 0.8333, 1.0, 0.25, 1.0, 0.3333, 1.0, 0.3333, 1.0, 0.25, 1.0, 0.5, 1.0, 0.5833, 1.0, 0.5833, 1.0, 0.5, 1.0, 0.75, 1.0, 0.8333, 1.0, 0.8333, 1.0, 0.75, 1.0, 0.1667, 1.0, 0.25, 1.0, 0.25, 1.0, 0.1667, 1.0, 0.4167, 1.0, 0.5, 1.0, 0.5, 1.0, 0.4167, 1.0, 0.6667, 1.0, 0.75, 1.0, 0.75, 1.0, 0.6667, 1.0, 0.08333, 1.0, 0.1667, 1.0, 0.1667, 1.0, 0.08333, 1.0, 0.9167, 1.0, 1.0, 1.0, 1.0, 1.0, 0.9167, 1.0, 0.3333, 1.0, 0.4167, 1.0, 0.4167, 1.0, 0.3333, 1.0])
me_cylinder_001.materials.append(mat_base)
me_cylinder_001.materials.append(mat_darkmetal)
me_cylinder_001.update()
me_cylinder_002 = bpy.data.meshes.new('Cylinder.002')
me_cylinder_002.from_pydata([(0.6133, 1.01, 1.567), (0.653, 1.071, 1.567), (0.6133, 0.9914, 1.499), (0.653, 1.044, 1.468), (0.6133, 0.9412, 1.448), (0.653, 0.9718, 1.395), (0.6133, 0.8726, 1.43), (0.653, 0.8726, 1.369), (0.6133, 0.804, 1.448), (0.653, 0.7734, 1.395), (0.6133, 0.7538, 1.499), (0.653, 0.7007, 1.468), (0.6133, 0.7354, 1.567), (0.653, 0.6742, 1.567), (0.6133, 0.7538, 1.636), (0.653, 0.7007, 1.666), (0.6133, 0.804, 1.686), (0.653, 0.7734, 1.739), (0.6133, 0.8726, 1.704), (0.653, 0.8726, 1.766), (0.6133, 0.9412, 1.686), (0.653, 0.9718, 1.739), (0.6133, 0.9914, 1.636), (0.653, 1.044, 1.666), (0.4803, 0.9185, 1.567), (0.4803, 0.9123, 1.544), (0.4803, 0.8955, 1.528), (0.4803, 0.8726, 1.521), (0.4803, 0.8496, 1.528), (0.4803, 0.8328, 1.544), (0.4803, 0.8267, 1.567), (0.4803, 0.8328, 1.59), (0.4803, 0.8496, 1.607), (0.4803, 0.8726, 1.613), (0.4803, 0.8955, 1.607), (0.4803, 0.9123, 1.59), (0.4334, 0.9185, 1.567), (0.4334, 0.9123, 1.544), (0.4334, 0.8955, 1.528), (0.4334, 0.8726, 1.521), (0.4334, 0.8496, 1.528), (0.4334, 0.8328, 1.544), (0.4334, 0.8267, 1.567), (0.4334, 0.8328, 1.59), (0.4334, 0.8496, 1.607), (0.4334, 0.8726, 1.613), (0.4334, 0.8955, 1.607), (0.4334, 0.9123, 1.59), (0.9099, 1.021, 1.482), (0.9099, 1.044, 1.567), (0.9099, 0.9582, 1.419), (0.9099, 0.8726, 1.396), (0.9099, 0.787, 1.419), (0.9099, 0.7244, 1.482), (0.9099, 0.7014, 1.567), (0.9099, 0.7244, 1.653), (0.9099, 0.787, 1.715), (0.9099, 0.8726, 1.738), (0.9099, 0.9582, 1.715), (0.9099, 1.021, 1.653), (1.126, 1.021, 1.482), (1.126, 1.044, 1.567), (1.126, 0.9582, 1.419), (1.126, 0.8726, 1.396), (1.126, 0.787, 1.419), (1.126, 0.7244, 1.482), (1.126, 0.7014, 1.567), (1.126, 0.7244, 1.653), (1.126, 0.787, 1.715), (1.126, 0.8726, 1.738), (1.126, 0.9582, 1.715), (1.126, 1.021, 1.653), (1.275, 0.907, 1.547), (1.275, 0.9124, 1.567), (1.275, 0.8925, 1.533), (1.275, 0.8726, 1.527), (1.275, 0.8527, 1.533), (1.275, 0.8381, 1.547), (1.275, 0.8328, 1.567), (1.275, 0.8381, 1.587), (1.275, 0.8527, 1.602), (1.275, 0.8726, 1.607), (1.275, 0.8925, 1.602), (1.275, 0.907, 1.587), (2.547, 0.8989, 1.552), (2.547, 0.903, 1.567), (2.547, 0.8878, 1.541), (2.547, 0.8726, 1.537), (2.547, 0.8574, 1.541), (2.547, 0.8462, 1.552), (2.547, 0.8422, 1.567), (2.547, 0.8462, 1.582), (2.547, 0.8574, 1.594), (2.547, 0.8726, 1.598), (2.547, 0.8878, 1.594), (2.547, 0.8989, 1.582), (2.621, 0.8888, 1.539), (2.621, 0.8726, 1.535), (2.621, 0.9006, 1.583), (2.621, 0.8564, 1.595), (2.621, 0.8402, 1.567), (2.621, 0.8445, 1.583), (2.621, 0.8564, 1.539), (2.621, 0.8445, 1.551), (2.621, 0.905, 1.567), (2.621, 0.9006, 1.551), (2.621, 0.8726, 1.6), (2.621, 0.8888, 1.595), (2.601, 0.9159, 1.542), (2.601, 0.8976, 1.524), (2.601, 0.8726, 1.517), (2.601, 0.8476, 1.524), (2.601, 0.8293, 1.542), (2.601, 0.8226, 1.567), (2.601, 0.8293, 1.592), (2.601, 0.8476, 1.611), (2.601, 0.8726, 1.617), (2.601, 0.8976, 1.611), (2.601, 0.9159, 1.592), (2.601, 0.9226, 1.567), (2.564, 0.9159, 1.592), (2.564, 0.8976, 1.611), (2.564, 0.8726, 1.617), (2.564, 0.8476, 1.611), (2.564, 0.8293, 1.592), (2.564, 0.8226, 1.567), (2.564, 0.8293, 1.542), (2.564, 0.8476, 1.524), (2.564, 0.8726, 1.517), (2.564, 0.8976, 1.524), (2.564, 0.9226, 1.567), (2.564, 0.9159, 1.542), (0.9002, 0.8985, 1.278), (0.8553, 0.9245, 1.278), (0.8553, 0.9447, 1.305), (0.8553, 0.9862, 1.452), (0.9177, 0.9087, 1.305), (0.9536, 0.9294, 1.452), (0.9177, 0.8365, 1.305), (0.9536, 0.8158, 1.452), (0.8553, 0.8004, 1.305), (0.8553, 0.759, 1.452), (0.7928, 0.8365, 1.305), (0.7569, 0.8158, 1.452), (0.7928, 0.9087, 1.305), (0.7569, 0.9294, 1.452), (0.9002, 0.8466, 1.278), (0.8553, 0.8207, 1.278), (0.8103, 0.8466, 1.278), (0.8103, 0.8985, 1.278), (0.8103, 0.8985, 1.019), (0.8553, 0.9245, 1.019), (0.8103, 0.8466, 1.019), (0.8553, 0.8207, 1.019), (0.9002, 0.8466, 1.019), (0.9002, 0.8985, 1.019), (0.8298, 0.8873, 0.9377), (0.8553, 0.902, 0.9377), (0.8298, 0.8579, 0.9377), (0.8553, 0.8432, 0.9377), (0.8807, 0.8579, 0.9377), (0.8807, 0.8873, 0.9377), (0.8298, 0.8873, 0.8817), (0.8553, 0.902, 0.8817), (0.8298, 0.8579, 0.8817), (0.8553, 0.8432, 0.8817), (0.8807, 0.8579, 0.8817), (0.8807, 0.8873, 0.8817), (1.59, 0.9131, 1.567), (1.59, 0.9077, 1.547), (1.451, 1.158, 1.567), (1.531, 1.158, 1.567), (1.451, 1.119, 1.425), (1.531, 1.119, 1.425), (1.451, 1.015, 1.32), (1.531, 1.015, 1.32), (1.451, 0.8726, 1.282), (1.531, 0.8726, 1.282), (1.451, 0.7301, 1.32), (1.531, 0.7301, 1.32), (1.451, 0.6258, 1.425), (1.531, 0.6258, 1.425), (1.451, 0.5876, 1.567), (1.531, 0.5876, 1.567), (1.451, 0.6258, 1.71), (1.531, 0.6258, 1.71), (1.451, 0.7301, 1.814), (1.531, 0.7301, 1.814), (1.451, 0.8726, 1.852), (1.531, 0.8726, 1.852), (1.451, 1.015, 1.814), (1.531, 1.015, 1.814), (1.451, 1.119, 1.71), (1.531, 1.119, 1.71), (1.59, 0.8929, 1.532), (1.59, 0.8726, 1.527), (1.59, 0.8523, 1.532), (1.59, 0.8375, 1.547), (1.59, 0.8321, 1.567), (1.59, 0.8375, 1.588), (1.59, 0.8523, 1.602), (1.59, 0.8726, 1.608), (1.59, 0.8929, 1.602), (1.59, 0.9077, 1.588), (1.383, 0.9126, 1.567), (1.383, 0.9072, 1.547), (1.383, 0.8926, 1.533), (1.383, 0.8726, 1.527), (1.383, 0.8526, 1.533), (1.383, 0.838, 1.547), (1.383, 0.8326, 1.567), (1.383, 0.838, 1.587), (1.383, 0.8526, 1.602), (1.383, 0.8726, 1.607), (1.383, 0.8926, 1.602), (1.383, 0.9072, 1.587), (1.934, 0.9049, 1.567), (1.934, 0.9006, 1.551), (1.822, 1.1, 1.567), (1.886, 1.1, 1.567), (1.822, 1.07, 1.454), (1.886, 1.07, 1.454), (1.822, 0.9863, 1.37), (1.886, 0.9863, 1.37), (1.822, 0.8726, 1.34), (1.886, 0.8726, 1.34), (1.822, 0.7588, 1.37), (1.886, 0.7588, 1.37), (1.822, 0.6756, 1.454), (1.886, 0.6756, 1.454), (1.822, 0.6451, 1.567), (1.886, 0.6451, 1.567), (1.822, 0.6756, 1.681), (1.886, 0.6756, 1.681), (1.822, 0.7588, 1.764), (1.886, 0.7588, 1.764), (1.822, 0.8726, 1.795), (1.886, 0.8726, 1.795), (1.822, 0.9863, 1.764), (1.886, 0.9863, 1.764), (1.822, 1.07, 1.681), (1.886, 1.07, 1.681), (1.934, 0.8888, 1.539), (1.934, 0.8726, 1.535), (1.934, 0.8564, 1.539), (1.934, 0.8446, 1.551), (1.934, 0.8402, 1.567), (1.934, 0.8446, 1.583), (1.934, 0.8564, 1.595), (1.934, 0.8726, 1.6), (1.934, 0.8888, 1.595), (1.934, 0.9006, 1.583), (1.768, 0.9045, 1.567), (1.768, 0.9002, 1.551), (1.768, 0.8885, 1.54), (1.768, 0.8726, 1.535), (1.768, 0.8566, 1.54), (1.768, 0.845, 1.551), (1.768, 0.8407, 1.567), (1.768, 0.845, 1.583), (1.768, 0.8566, 1.595), (1.768, 0.8726, 1.599), (1.768, 0.8885, 1.595), (1.768, 0.9002, 1.583), (2.212, 0.8957, 1.567), (2.212, 0.8926, 1.556), (2.132, 1.035, 1.567), (2.178, 1.035, 1.567), (2.132, 1.014, 1.486), (2.178, 1.014, 1.486), (2.132, 0.954, 1.426), (2.178, 0.954, 1.426), (2.132, 0.8726, 1.404), (2.178, 0.8726, 1.404), (2.132, 0.7912, 1.426), (2.178, 0.7912, 1.426), (2.132, 0.7315, 1.486), (2.178, 0.7315, 1.486), (2.132, 0.7097, 1.567), (2.178, 0.7097, 1.567), (2.132, 0.7315, 1.649), (2.178, 0.7315, 1.649), (2.132, 0.7912, 1.708), (2.178, 0.7912, 1.708), (2.132, 0.8726, 1.73), (2.178, 0.8726, 1.73), (2.132, 0.954, 1.708), (2.178, 0.954, 1.708), (2.132, 1.014, 1.649), (2.178, 1.014, 1.649), (2.212, 0.8842, 1.547), (2.212, 0.8726, 1.544), (2.212, 0.861, 1.547), (2.212, 0.8525, 1.556), (2.212, 0.8494, 1.567), (2.212, 0.8525, 1.579), (2.212, 0.861, 1.587), (2.212, 0.8726, 1.59), (2.212, 0.8842, 1.587), (2.212, 0.8926, 1.579), (2.093, 0.8954, 1.567), (2.093, 0.8924, 1.556), (2.093, 0.884, 1.547), (2.093, 0.8726, 1.544), (2.093, 0.8612, 1.547), (2.093, 0.8528, 1.556), (2.093, 0.8498, 1.567), (2.093, 0.8528, 1.579), (2.093, 0.8612, 1.587), (2.093, 0.8726, 1.59), (2.093, 0.884, 1.587), (2.093, 0.8924, 1.579), (2.437, 0.8881, 1.567), (2.437, 0.8861, 1.559), (2.384, 0.9819, 1.567), (2.414, 0.9819, 1.567), (2.384, 0.9673, 1.513), (2.414, 0.9673, 1.513), (2.384, 0.9272, 1.473), (2.414, 0.9272, 1.473), (2.384, 0.8726, 1.458), (2.414, 0.8726, 1.458), (2.384, 0.8179, 1.473), (2.414, 0.8179, 1.473), (2.384, 0.7779, 1.513), (2.414, 0.7779, 1.513), (2.384, 0.7633, 1.567), (2.414, 0.7633, 1.567), (2.384, 0.7779, 1.622), (2.414, 0.7779, 1.622), (2.384, 0.8179, 1.662), (2.414, 0.8179, 1.662), (2.384, 0.8726, 1.677), (2.414, 0.8726, 1.677), (2.384, 0.9272, 1.662), (2.414, 0.9272, 1.662), (2.384, 0.9673, 1.622), (2.414, 0.9673, 1.622), (2.437, 0.8804, 1.554), (2.437, 0.8726, 1.552), (2.437, 0.8648, 1.554), (2.437, 0.8591, 1.559), (2.437, 0.857, 1.567), (2.437, 0.8591, 1.575), (2.437, 0.8648, 1.581), (2.437, 0.8726, 1.583), (2.437, 0.8804, 1.581), (2.437, 0.8861, 1.575), (2.358, 0.8879, 1.567), (2.358, 0.8859, 1.56), (2.358, 0.8803, 1.554), (2.358, 0.8726, 1.552), (2.358, 0.8649, 1.554), (2.358, 0.8593, 1.56), (2.358, 0.8573, 1.567), (2.358, 0.8593, 1.575), (2.358, 0.8649, 1.581), (2.358, 0.8726, 1.583), (2.358, 0.8803, 1.581), (2.358, 0.8859, 1.575), (0.4185, 0.9993, 1.567), (0.4185, 0.9823, 1.504), (0.4185, 0.9359, 1.458), (0.4185, 0.8726, 1.441), (0.4185, 0.8092, 1.458), (0.4185, 0.7628, 1.504), (0.4185, 0.7459, 1.567), (0.4185, 0.7628, 1.631), (0.4185, 0.8092, 1.677), (0.4185, 0.8726, 1.694), (0.4185, 0.9359, 1.677), (0.4185, 0.9823, 1.631), (0.3716, 0.9939, 1.567), (0.3716, 0.9777, 1.507), (0.3716, 0.9332, 1.462), (0.3716, 0.8726, 1.446), (0.3716, 0.8119, 1.462), (0.3716, 0.7675, 1.507), (0.3716, 0.7513, 1.567), (0.3716, 0.7675, 1.628), (0.3716, 0.8119, 1.672), (0.3716, 0.8726, 1.689), (0.3716, 0.9332, 1.672), (0.3716, 0.9777, 1.628), (0.3141, 0.9004, 1.567), (0.3141, 0.8967, 1.553), (0.3141, 0.8865, 1.543), (0.3141, 0.8726, 1.539), (0.3141, 0.8587, 1.543), (0.3141, 0.8485, 1.553), (0.3141, 0.8448, 1.567), (0.3141, 0.8485, 1.581), (0.3141, 0.8587, 1.591), (0.3141, 0.8726, 1.595), (0.3141, 0.8865, 1.591), (0.3141, 0.8967, 1.581)], [], [(0, 1, 3, 2), (2, 3, 5, 4), (4, 5, 7, 6), (6, 7, 9, 8), (8, 9, 11, 10), (10, 11, 13, 12), (12, 13, 15, 14), (14, 15, 17, 16), (16, 17, 19, 18), (18, 19, 21, 20), (1, 23, 59, 49), (20, 21, 23, 22), (22, 23, 1, 0), (16, 18, 33, 32), (30, 31, 43, 42), (14, 16, 32, 31), (12, 14, 31, 30), (10, 12, 30, 29), (8, 10, 29, 28), (6, 8, 28, 27), (22, 0, 24, 35), (0, 2, 25, 24), (4, 6, 27, 26), (20, 22, 35, 34), (2, 4, 26, 25), (18, 20, 34, 33), (41, 42, 366, 365), (27, 28, 40, 39), (34, 35, 47, 46), (24, 25, 37, 36), (31, 32, 44, 43), (28, 29, 41, 40), (35, 24, 36, 47), (25, 26, 38, 37), (32, 33, 45, 44), (29, 30, 42, 41), (26, 27, 39, 38), (33, 34, 46, 45), (51, 50, 62, 63), (3, 1, 49, 48), (7, 5, 50, 51), (23, 21, 58, 59), (5, 3, 48, 50), (21, 19, 57, 58), (19, 17, 56, 57), (17, 15, 55, 56), (15, 13, 54, 55), (13, 11, 53, 54), (11, 9, 52, 53), (9, 7, 51, 52), (63, 62, 74, 75), (58, 57, 69, 70), (55, 54, 66, 67), (52, 51, 63, 64), (59, 58, 70, 71), (48, 49, 61, 60), (56, 55, 67, 68), (53, 52, 64, 65), (49, 59, 71, 61), (50, 48, 60, 62), (57, 56, 68, 69), (54, 53, 65, 66), (78, 77, 89, 90), (70, 69, 81, 82), (67, 66, 78, 79), (64, 63, 75, 76), (71, 70, 82, 83), (60, 61, 73, 72), (68, 67, 79, 80), (65, 64, 76, 77), (61, 71, 83, 73), (62, 60, 72, 74), (69, 68, 80, 81), (66, 65, 77, 78), (75, 74, 86, 87), (82, 81, 93, 94), (79, 78, 90, 91), (76, 75, 87, 88), (83, 82, 94, 95), (72, 73, 85, 84), (80, 79, 91, 92), (77, 76, 88, 89), (73, 83, 95, 85), (74, 72, 84, 86), (81, 80, 92, 93), (105, 104, 98, 107, 106, 99, 101, 100, 103, 102, 97, 96), (121, 122, 116, 117), (112, 111, 102, 103), (117, 116, 106, 107), (113, 112, 103, 100), (119, 118, 98, 104), (115, 114, 101, 99), (118, 117, 107, 98), (116, 115, 99, 106), (108, 119, 104, 105), (114, 113, 100, 101), (109, 108, 105, 96), (110, 109, 96, 97), (95, 94, 121, 120), (111, 110, 97, 102), (122, 123, 115, 116), (131, 130, 119, 108), (124, 125, 113, 114), (128, 129, 109, 110), (125, 126, 112, 113), (123, 124, 114, 115), (127, 128, 110, 111), (120, 121, 117, 118), (126, 127, 111, 112), (130, 120, 118, 119), (86, 84, 131, 129), (129, 131, 108, 109), (85, 95, 120, 130), (87, 86, 129, 128), (88, 87, 128, 127), (92, 91, 124, 123), (89, 88, 127, 126), (90, 89, 126, 125), (91, 90, 125, 124), (84, 85, 130, 131), (93, 92, 123, 122), (94, 93, 122, 121), (133, 132, 155, 151), (140, 142, 148, 147), (134, 135, 137, 136), (149, 133, 151, 150), (138, 140, 147, 146), (136, 137, 139, 138), (146, 147, 153, 154), (136, 138, 146, 132), (138, 139, 141, 140), (151, 155, 161, 157), (134, 136, 132, 133), (140, 141, 143, 142), (137, 135, 145, 143, 141, 139), (148, 149, 150, 152), (142, 143, 145, 144), (132, 146, 154, 155), (144, 134, 133, 149), (144, 145, 135, 134), (142, 144, 149, 148), (147, 148, 152, 153), (161, 160, 166, 167), (154, 153, 159, 160), (152, 150, 156, 158), (155, 154, 160, 161), (153, 152, 158, 159), (150, 151, 157, 156), (163, 167, 166, 165, 164, 162), (159, 158, 164, 165), (156, 157, 163, 162), (157, 161, 167, 163), (160, 159, 165, 166), (158, 156, 162, 164), (174, 176, 207, 206), (193, 191, 202, 203), (170, 171, 173, 172), (188, 190, 214, 213), (171, 193, 203, 168), (172, 173, 175, 174), (192, 170, 204, 215), (175, 173, 169, 194), (174, 175, 177, 176), (182, 184, 211, 210), (179, 177, 195, 196), (176, 177, 179, 178), (186, 188, 213, 212), (183, 181, 197, 198), (178, 179, 181, 180), (190, 192, 215, 214), (187, 185, 199, 200), (180, 181, 183, 182), (172, 174, 206, 205), (191, 189, 201, 202), (182, 183, 185, 184), (176, 178, 208, 207), (177, 175, 194, 195), (184, 185, 187, 186), (170, 172, 205, 204), (181, 179, 196, 197), (186, 187, 189, 188), (204, 205, 206, 207, 208, 209, 210, 211, 212, 213, 214, 215), (185, 183, 198, 199), (188, 189, 191, 190), (189, 187, 200, 201), (169, 168, 203, 202, 201, 200, 199, 198, 197, 196, 195, 194), (190, 191, 193, 192), (178, 180, 209, 208), (173, 171, 168, 169), (192, 193, 171, 170), (180, 182, 210, 209), (184, 186, 212, 211), (222, 224, 255, 254), (241, 239, 250, 251), (218, 219, 221, 220), (236, 238, 262, 261), (219, 241, 251, 216), (220, 221, 223, 222), (240, 218, 252, 263), (223, 221, 217, 242), (222, 223, 225, 224), (230, 232, 259, 258), (227, 225, 243, 244), (224, 225, 227, 226), (234, 236, 261, 260), (231, 229, 245, 246), (226, 227, 229, 228), (238, 240, 263, 262), (235, 233, 247, 248), (228, 229, 231, 230), (220, 222, 254, 253), (239, 237, 249, 250), (230, 231, 233, 232), (224, 226, 256, 255), (225, 223, 242, 243), (232, 233, 235, 234), (218, 220, 253, 252), (229, 227, 244, 245), (234, 235, 237, 236), (252, 253, 254, 255, 256, 257, 258, 259, 260, 261, 262, 263), (233, 231, 246, 247), (236, 237, 239, 238), (237, 235, 248, 249), (217, 216, 251, 250, 249, 248, 247, 246, 245, 244, 243, 242), (238, 239, 241, 240), (226, 228, 257, 256), (221, 219, 216, 217), (240, 241, 219, 218), (228, 230, 258, 257), (232, 234, 260, 259), (270, 272, 303, 302), (289, 287, 298, 299), (266, 267, 269, 268), (284, 286, 310, 309), (267, 289, 299, 264), (268, 269, 271, 270), (288, 266, 300, 311), (271, 269, 265, 290), (270, 271, 273, 272), (278, 280, 307, 306), (275, 273, 291, 292), (272, 273, 275, 274), (282, 284, 309, 308), (279, 277, 293, 294), (274, 275, 277, 276), (286, 288, 311, 310), (283, 281, 295, 296), (276, 277, 279, 278), (268, 270, 302, 301), (287, 285, 297, 298), (278, 279, 281, 280), (272, 274, 304, 303), (273, 271, 290, 291), (280, 281, 283, 282), (266, 268, 301, 300), (277, 275, 292, 293), (282, 283, 285, 284), (300, 301, 302, 303, 304, 305, 306, 307, 308, 309, 310, 311), (281, 279, 294, 295), (284, 285, 287, 286), (285, 283, 296, 297), (265, 264, 299, 298, 297, 296, 295, 294, 293, 292, 291, 290), (286, 287, 289, 288), (274, 276, 305, 304), (269, 267, 264, 265), (288, 289, 267, 266), (276, 278, 306, 305), (280, 282, 308, 307), (318, 320, 351, 350), (337, 335, 346, 347), (314, 315, 317, 316), (332, 334, 358, 357), (315, 337, 347, 312), (316, 317, 319, 318), (336, 314, 348, 359), (319, 317, 313, 338), (318, 319, 321, 320), (326, 328, 355, 354), (323, 321, 339, 340), (320, 321, 323, 322), (330, 332, 357, 356), (327, 325, 341, 342), (322, 323, 325, 324), (334, 336, 359, 358), (331, 329, 343, 344), (324, 325, 327, 326), (316, 318, 350, 349), (335, 333, 345, 346), (326, 327, 329, 328), (320, 322, 352, 351), (321, 319, 338, 339), (328, 329, 331, 330), (314, 316, 349, 348), (325, 323, 340, 341), (330, 331, 333, 332), (348, 349, 350, 351, 352, 353, 354, 355, 356, 357, 358, 359), (329, 327, 342, 343), (332, 333, 335, 334), (333, 331, 344, 345), (313, 312, 347, 346, 345, 344, 343, 342, 341, 340, 339, 338), (334, 335, 337, 336), (322, 324, 353, 352), (317, 315, 312, 313), (336, 337, 315, 314), (324, 326, 354, 353), (328, 330, 356, 355), (366, 367, 379, 378), (38, 39, 363, 362), (45, 46, 370, 369), (42, 43, 367, 366), (39, 40, 364, 363), (46, 47, 371, 370), (36, 37, 361, 360), (43, 44, 368, 367), (40, 41, 365, 364), (47, 36, 360, 371), (37, 38, 362, 361), (44, 45, 369, 368), (381, 382, 394, 393), (363, 364, 376, 375), (370, 371, 383, 382), (360, 361, 373, 372), (367, 368, 380, 379), (364, 365, 377, 376), (371, 360, 372, 383), (361, 362, 374, 373), (368, 369, 381, 380), (365, 366, 378, 377), (362, 363, 375, 374), (369, 370, 382, 381), (384, 385, 386, 387, 388, 389, 390, 391, 392, 393, 394, 395), (378, 379, 391, 390), (375, 376, 388, 387), (382, 383, 395, 394), (372, 373, 385, 384), (379, 380, 392, 391), (376, 377, 389, 388), (383, 372, 384, 395), (373, 374, 386, 385), (380, 381, 393, 392), (377, 378, 390, 389), (374, 375, 387, 386)])
me_cylinder_002.polygons.foreach_set('material_index', [0, 0, 0, 0, 0, 0, 0, 0, 0, 0, 0, 0, 0, 0, 0, 0, 0, 0, 0, 0, 0, 0, 0, 0, 0, 0, 1, 0, 0, 0, 0, 0, 0, 0, 0, 0, 0, 0, 0, 0, 0, 0, 0, 0, 0, 0, 0, 0, 0, 0, 0, 0, 0, 0, 0, 0, 0, 0, 0, 0, 0, 0, 0, 0, 0, 0, 0, 0, 0, 0, 0, 0, 0, 0, 0, 0, 0, 0, 0, 0, 0, 0, 0, 0, 0, 1, 1, 1, 1, 1, 1, 1, 1, 1, 1, 1, 1, 1, 1, 1, 1, 1, 1, 1, 1, 1, 1, 1, 1, 1, 1, 1, 1, 1, 1, 1, 1, 1, 1, 1, 1, 1, 1, 1, 1, 1, 1, 1, 1, 1, 1, 1, 1, 1, 1, 1, 1, 1, 1, 1, 1, 1, 1, 1, 1, 1, 1, 1, 1, 1, 1, 1, 1, 1, 1, 1, 1, 1, 1, 1, 1, 1, 1, 1, 1, 1, 1, 1, 1, 1, 1, 1, 1, 1, 1, 1, 1, 1, 1, 1, 1, 1, 1, 1, 1, 1, 1, 1, 1, 1, 1, 1, 1, 1, 1, 1, 1, 1, 1, 1, 1, 1, 1, 1, 1, 1, 1, 1, 1, 1, 1, 1, 1, 1, 1, 1, 1, 1, 1, 1, 1, 1, 1, 1, 1, 1, 1, 1, 1, 1, 1, 1, 1, 1, 1, 1, 1, 1, 1, 1, 1, 1, 1, 1, 1, 1, 1, 1, 1, 1, 1, 1, 1, 1, 1, 1, 1, 1, 1, 1, 1, 1, 1, 1, 1, 1, 1, 1, 1, 1, 1, 1, 1, 1, 1, 1, 1, 1, 1, 1, 1, 1, 1, 1, 1, 1, 1, 1, 1, 1, 1, 1, 1, 1, 1, 1, 1, 1, 1, 1, 1, 1, 1, 1, 1, 1, 1, 1, 1, 1, 1, 1, 1, 1, 1, 1, 1, 1, 1, 1, 1, 1, 1, 1, 1, 1, 1, 1, 1, 1, 1, 1, 1, 1, 1, 1, 1, 1, 1, 1, 1, 1])
_uv = me_cylinder_002.uv_layers.new(name='UVMap')
_uv.uv.foreach_set('vector', [1.0, 0.5, 1.0, 1.0, 0.9167, 1.0, 0.9167, 0.5, 0.9167, 0.5, 0.9167, 1.0, 0.8333, 1.0, 0.8333, 0.5, 0.8333, 0.5, 0.8333, 1.0, 0.75, 1.0, 0.75, 0.5, 0.75, 0.5, 0.75, 1.0, 0.6667, 1.0, 0.6667, 0.5, 0.6667, 0.5, 0.6667, 1.0, 0.5833, 1.0, 0.5833, 0.5, 0.5833, 0.5, 0.5833, 1.0, 0.5, 1.0, 0.5, 0.5, 0.5, 0.5, 0.5, 1.0, 0.4167, 1.0, 0.4167, 0.5, 0.4167, 0.5, 0.4167, 1.0, 0.3333, 1.0, 0.3333, 0.5, 0.3333, 0.5, 0.3333, 1.0, 0.25, 1.0, 0.25, 0.5, 0.25, 0.5, 0.25, 1.0, 0.1667, 1.0, 0.1667, 0.5, 7.451e-08, 1.0, 0.08333, 1.0, 0.08333, 1.0, 7.451e-08, 1.0, 0.1667, 0.5, 0.1667, 1.0, 0.08333, 1.0, 0.08333, 0.5, 0.08333, 0.5, 0.08333, 1.0, 7.451e-08, 1.0, 7.451e-08, 0.5, 0.3333, 0.5, 0.25, 0.5, 0.25, 0.5, 0.3333, 0.5, 0.5, 0.5, 0.4167, 0.5, 0.4167, 0.5, 0.5, 0.5, 0.4167, 0.5, 0.3333, 0.5, 0.3333, 0.5, 0.4167, 0.5, 0.5, 0.5, 0.4167, 0.5, 0.4167, 0.5, 0.5, 0.5, 0.5833, 0.5, 0.5, 0.5, 0.5, 0.5, 0.5833, 0.5, 0.6667, 0.5, 0.5833, 0.5, 0.5833, 0.5, 0.6667, 0.5, 0.75, 0.5, 0.6667, 0.5, 0.6667, 0.5, 0.75, 0.5, 0.08333, 0.5, 7.451e-08, 0.5, 7.451e-08, 0.5, 0.08333, 0.5, 1.0, 0.5, 0.9167, 0.5, 0.9167, 0.5, 1.0, 0.5, 0.8333, 0.5, 0.75, 0.5, 0.75, 0.5, 0.8333, 0.5, 0.1667, 0.5, 0.08333, 0.5, 0.08333, 0.5, 0.1667, 0.5, 0.9167, 0.5, 0.8333, 0.5, 0.8333, 0.5, 0.9167, 0.5, 0.25, 0.5, 0.1667, 0.5, 0.1667, 0.5, 0.25, 0.5, 0.5833, 0.5, 0.5, 0.5, 0.5, 0.5, 0.5833, 0.5, 0.75, 0.5, 0.6667, 0.5, 0.6667, 0.5, 0.75, 0.5, 0.1667, 0.5, 0.08333, 0.5, 0.08333, 0.5, 0.1667, 0.5, 1.0, 0.5, 0.9167, 0.5, 0.9167, 0.5, 1.0, 0.5, 0.4167, 0.5, 0.3333, 0.5, 0.3333, 0.5, 0.4167, 0.5, 0.6667, 0.5, 0.5833, 0.5, 0.5833, 0.5, 0.6667, 0.5, 0.08333, 0.5, 7.451e-08, 0.5, 7.451e-08, 0.5, 0.08333, 0.5, 0.9167, 0.5, 0.8333, 0.5, 0.8333, 0.5, 0.9167, 0.5, 0.3333, 0.5, 0.25, 0.5, 0.25, 0.5, 0.3333, 0.5, 0.5833, 0.5, 0.5, 0.5, 0.5, 0.5, 0.5833, 0.5, 0.8333, 0.5, 0.75, 0.5, 0.75, 0.5, 0.8333, 0.5, 0.25, 0.5, 0.1667, 0.5, 0.1667, 0.5, 0.25, 0.5, 0.75, 1.0, 0.8333, 1.0, 0.8333, 1.0, 0.75, 1.0, 0.9167, 1.0, 1.0, 1.0, 1.0, 1.0, 0.9167, 1.0, 0.75, 1.0, 0.8333, 1.0, 0.8333, 1.0, 0.75, 1.0, 0.08333, 1.0, 0.1667, 1.0, 0.1667, 1.0, 0.08333, 1.0, 0.8333, 1.0, 0.9167, 1.0, 0.9167, 1.0, 0.8333, 1.0, 0.1667, 1.0, 0.25, 1.0, 0.25, 1.0, 0.1667, 1.0, 0.25, 1.0, 0.3333, 1.0, 0.3333, 1.0, 0.25, 1.0, 0.3333, 1.0, 0.4167, 1.0, 0.4167, 1.0, 0.3333, 1.0, 0.4167, 1.0, 0.5, 1.0, 0.5, 1.0, 0.4167, 1.0, 0.5, 1.0, 0.5833, 1.0, 0.5833, 1.0, 0.5, 1.0, 0.5833, 1.0, 0.6667, 1.0, 0.6667, 1.0, 0.5833, 1.0, 0.6667, 1.0, 0.75, 1.0, 0.75, 1.0, 0.6667, 1.0, 0.75, 1.0, 0.8333, 1.0, 0.8333, 1.0, 0.75, 1.0, 0.1667, 1.0, 0.25, 1.0, 0.25, 1.0, 0.1667, 1.0, 0.4167, 1.0, 0.5, 1.0, 0.5, 1.0, 0.4167, 1.0, 0.6667, 1.0, 0.75, 1.0, 0.75, 1.0, 0.6667, 1.0, 0.08333, 1.0, 0.1667, 1.0, 0.1667, 1.0, 0.08333, 1.0, 0.9167, 1.0, 1.0, 1.0, 1.0, 1.0, 0.9167, 1.0, 0.3333, 1.0, 0.4167, 1.0, 0.4167, 1.0, 0.3333, 1.0, 0.5833, 1.0, 0.6667, 1.0, 0.6667, 1.0, 0.5833, 1.0, 7.451e-08, 1.0, 0.08333, 1.0, 0.08333, 1.0, 7.451e-08, 1.0, 0.8333, 1.0, 0.9167, 1.0, 0.9167, 1.0, 0.8333, 1.0, 0.25, 1.0, 0.3333, 1.0, 0.3333, 1.0, 0.25, 1.0, 0.5, 1.0, 0.5833, 1.0, 0.5833, 1.0, 0.5, 1.0, 0.5, 1.0, 0.5833, 1.0, 0.5833, 1.0, 0.5, 1.0, 0.1667, 1.0, 0.25, 1.0, 0.25, 1.0, 0.1667, 1.0, 0.4167, 1.0, 0.5, 1.0, 0.5, 1.0, 0.4167, 1.0, 0.6667, 1.0, 0.75, 1.0, 0.75, 1.0, 0.6667, 1.0, 0.08333, 1.0, 0.1667, 1.0, 0.1667, 1.0, 0.08333, 1.0, 0.9167, 1.0, 1.0, 1.0, 1.0, 1.0, 0.9167, 1.0, 0.3333, 1.0, 0.4167, 1.0, 0.4167, 1.0, 0.3333, 1.0, 0.5833, 1.0, 0.6667, 1.0, 0.6667, 1.0, 0.5833, 1.0, 7.451e-08, 1.0, 0.08333, 1.0, 0.08333, 1.0, 7.451e-08, 1.0, 0.8333, 1.0, 0.9167, 1.0, 0.9167, 1.0, 0.8333, 1.0, 0.25, 1.0, 0.3333, 1.0, 0.3333, 1.0, 0.25, 1.0, 0.5, 1.0, 0.5833, 1.0, 0.5833, 1.0, 0.5, 1.0, 0.75, 1.0, 0.8333, 1.0, 0.8333, 1.0, 0.75, 1.0, 0.1667, 1.0, 0.25, 1.0, 0.25, 1.0, 0.1667, 1.0, 0.4167, 1.0, 0.5, 1.0, 0.5, 1.0, 0.4167, 1.0, 0.6667, 1.0, 0.75, 1.0, 0.75, 1.0, 0.6667, 1.0, 0.08333, 1.0, 0.1667, 1.0, 0.1667, 1.0, 0.08333, 1.0, 0.9167, 1.0, 1.0, 1.0, 1.0, 1.0, 0.9167, 1.0, 0.3333, 1.0, 0.4167, 1.0, 0.4167, 1.0, 0.3333, 1.0, 0.5833, 1.0, 0.6667, 1.0, 0.6667, 1.0, 0.5833, 1.0, 7.451e-08, 1.0, 0.08333, 1.0, 0.08333, 1.0, 7.451e-08, 1.0, 0.8333, 1.0, 0.9167, 1.0, 0.9167, 1.0, 0.8333, 1.0, 0.25, 1.0, 0.3333, 1.0, 0.3333, 1.0, 0.25, 1.0, 0.9167, 1.0, 7.451e-08, 1.0, 0.08333, 1.0, 0.1667, 1.0, 0.25, 1.0, 0.3333, 1.0, 0.4167, 1.0, 0.5, 1.0, 0.5833, 1.0, 0.6667, 1.0, 0.75, 1.0, 0.8333, 1.0, 0.1667, 1.0, 0.25, 1.0, 0.25, 1.0, 0.1667, 1.0, 0.5833, 1.0, 0.6667, 1.0, 0.6667, 1.0, 0.5833, 1.0, 0.1667, 1.0, 0.25, 1.0, 0.25, 1.0, 0.1667, 1.0, 0.5, 1.0, 0.5833, 1.0, 0.5833, 1.0, 0.5, 1.0, 7.451e-08, 1.0, 0.08333, 1.0, 0.08333, 1.0, 7.451e-08, 1.0, 0.3333, 1.0, 0.4167, 1.0, 0.4167, 1.0, 0.3333, 1.0, 0.08333, 1.0, 0.1667, 1.0, 0.1667, 1.0, 0.08333, 1.0, 0.25, 1.0, 0.3333, 1.0, 0.3333, 1.0, 0.25, 1.0, 0.9167, 1.0, 1.0, 1.0, 1.0, 1.0, 0.9167, 1.0, 0.4167, 1.0, 0.5, 1.0, 0.5, 1.0, 0.4167, 1.0, 0.8333, 1.0, 0.9167, 1.0, 0.9167, 1.0, 0.8333, 1.0, 0.75, 1.0, 0.8333, 1.0, 0.8333, 1.0, 0.75, 1.0, 0.08333, 1.0, 0.1667, 1.0, 0.1667, 1.0, 0.08333, 1.0, 0.6667, 1.0, 0.75, 1.0, 0.75, 1.0, 0.6667, 1.0, 0.25, 1.0, 0.3333, 1.0, 0.3333, 1.0, 0.25, 1.0, 0.9167, 1.0, 1.0, 1.0, 1.0, 1.0, 0.9167, 1.0, 0.4167, 1.0, 0.5, 1.0, 0.5, 1.0, 0.4167, 1.0, 0.75, 1.0, 0.8333, 1.0, 0.8333, 1.0, 0.75, 1.0, 0.5, 1.0, 0.5833, 1.0, 0.5833, 1.0, 0.5, 1.0, 0.3333, 1.0, 0.4167, 1.0, 0.4167, 1.0, 0.3333, 1.0, 0.6667, 1.0, 0.75, 1.0, 0.75, 1.0, 0.6667, 1.0, 0.08333, 1.0, 0.1667, 1.0, 0.1667, 1.0, 0.08333, 1.0, 0.5833, 1.0, 0.6667, 1.0, 0.6667, 1.0, 0.5833, 1.0, 7.451e-08, 1.0, 0.08333, 1.0, 0.08333, 1.0, 7.451e-08, 1.0, 0.8333, 1.0, 0.9167, 1.0, 0.9167, 1.0, 0.8333, 1.0, 0.8333, 1.0, 0.9167, 1.0, 0.9167, 1.0, 0.8333, 1.0, 7.451e-08, 1.0, 0.08333, 1.0, 0.08333, 1.0, 7.451e-08, 1.0, 0.75, 1.0, 0.8333, 1.0, 0.8333, 1.0, 0.75, 1.0, 0.6667, 1.0, 0.75, 1.0, 0.75, 1.0, 0.6667, 1.0, 0.3333, 1.0, 0.4167, 1.0, 0.4167, 1.0, 0.3333, 1.0, 0.5833, 1.0, 0.6667, 1.0, 0.6667, 1.0, 0.5833, 1.0, 0.5, 1.0, 0.5833, 1.0, 0.5833, 1.0, 0.5, 1.0, 0.4167, 1.0, 0.5, 1.0, 0.5, 1.0, 0.4167, 1.0, 0.9167, 1.0, 1.0, 1.0, 1.0, 1.0, 0.9167, 1.0, 0.25, 1.0, 0.3333, 1.0, 0.3333, 1.0, 0.25, 1.0, 0.1667, 1.0, 0.25, 1.0, 0.25, 1.0, 0.1667, 1.0, 1.0, 0.5, 0.8333, 0.5, 0.8333, 0.5, 1.0, 0.5, 0.5, 0.5, 0.3333, 0.5, 0.3333, 0.5, 0.5, 0.5, 1.0, 0.5, 1.0, 1.0, 0.8333, 1.0, 0.8333, 0.5, 0.1667, 0.5, -8.941e-08, 0.5, -8.941e-08, 0.5, 0.1667, 0.5, 0.6667, 0.5, 0.5, 0.5, 0.5, 0.5, 0.6667, 0.5, 0.8333, 0.5, 0.8333, 1.0, 0.6667, 1.0, 0.6667, 0.5, 0.6667, 0.5, 0.5, 0.5, 0.5, 0.5, 0.6667, 0.5, 0.8333, 0.5, 0.6667, 0.5, 0.6667, 0.5, 0.8333, 0.5, 0.6667, 0.5, 0.6667, 1.0, 0.5, 1.0, 0.5, 0.5, 1.0, 0.5, 0.8333, 0.5, 0.8333, 0.5, 1.0, 0.5, 1.0, 0.5, 0.8333, 0.5, 0.8333, 0.5, 1.0, 0.5, 0.5, 0.5, 0.5, 1.0, 0.3333, 1.0, 0.3333, 0.5, 0.4578, 0.37, 0.25, 0.49, 0.04215, 0.37, 0.04215, 0.13, 0.25, 0.01, 0.4578, 0.13, 0.3333, 0.5, 0.1667, 0.5, 0.1667, 0.5, 0.3333, 0.5, 0.3333, 0.5, 0.3333, 1.0, 0.1667, 1.0, 0.1667, 0.5, 0.8333, 0.5, 0.6667, 0.5, 0.6667, 0.5, 0.8333, 0.5, 0.1667, 0.5, -8.941e-08, 0.5, -8.941e-08, 0.5, 0.1667, 0.5, 0.1667, 0.5, 0.1667, 1.0, -8.941e-08, 1.0, -8.941e-08, 0.5, 0.3333, 0.5, 0.1667, 0.5, 0.1667, 0.5, 0.3333, 0.5, 0.5, 0.5, 0.3333, 0.5, 0.3333, 0.5, 0.5, 0.5, 0.8333, 0.5, 0.6667, 0.5, 0.6667, 0.5, 0.8333, 0.5, 0.6667, 0.5, 0.5, 0.5, 0.5, 0.5, 0.6667, 0.5, 0.3333, 0.5, 0.1667, 0.5, 0.1667, 0.5, 0.3333, 0.5, 0.8333, 0.5, 0.6667, 0.5, 0.6667, 0.5, 0.8333, 0.5, 0.5, 0.5, 0.3333, 0.5, 0.3333, 0.5, 0.5, 0.5, 0.1667, 0.5, -8.941e-08, 0.5, -8.941e-08, 0.5, 0.1667, 0.5, 0.75, 0.49, 0.9578, 0.37, 0.9578, 0.13, 0.75, 0.01, 0.5422, 0.13, 0.5422, 0.37, 0.5, 0.5, 0.3333, 0.5, 0.3333, 0.5, 0.5, 0.5, 0.1667, 0.5, -8.941e-08, 0.5, -8.941e-08, 0.5, 0.1667, 0.5, 1.0, 0.5, 0.8333, 0.5, 0.8333, 0.5, 1.0, 0.5, 0.6667, 0.5, 0.5, 0.5, 0.5, 0.5, 0.6667, 0.5, 0.3333, 0.5, 0.1667, 0.5, 0.1667, 0.5, 0.3333, 0.5, 0.8333, 0.5, 0.75, 0.5, 0.75, 0.5, 0.8333, 0.5, 0.08333, 1.0, 0.1667, 1.0, 0.1667, 1.0, 0.08333, 1.0, 1.0, 0.5, 1.0, 1.0, 0.9167, 1.0, 0.9167, 0.5, 0.25, 0.5, 0.1667, 0.5, 0.1667, 0.5, 0.25, 0.5, 7.451e-08, 1.0, 0.08333, 1.0, 0.08333, 1.0, 7.451e-08, 1.0, 0.9167, 0.5, 0.9167, 1.0, 0.8333, 1.0, 0.8333, 0.5, 0.08333, 0.5, 7.451e-08, 0.5, 7.451e-08, 0.5, 0.08333, 0.5, 0.8333, 1.0, 0.9167, 1.0, 0.9167, 1.0, 0.8333, 1.0, 0.8333, 0.5, 0.8333, 1.0, 0.75, 1.0, 0.75, 0.5, 0.5, 0.5, 0.4167, 0.5, 0.4167, 0.5, 0.5, 0.5, 0.6667, 1.0, 0.75, 1.0, 0.75, 1.0, 0.6667, 1.0, 0.75, 0.5, 0.75, 1.0, 0.6667, 1.0, 0.6667, 0.5, 0.3333, 0.5, 0.25, 0.5, 0.25, 0.5, 0.3333, 0.5, 0.5, 1.0, 0.5833, 1.0, 0.5833, 1.0, 0.5, 1.0, 0.6667, 0.5, 0.6667, 1.0, 0.5833, 1.0, 0.5833, 0.5, 0.1667, 0.5, 0.08333, 0.5, 0.08333, 0.5, 0.1667, 0.5, 0.3333, 1.0, 0.4167, 1.0, 0.4167, 1.0, 0.3333, 1.0, 0.5833, 0.5, 0.5833, 1.0, 0.5, 1.0, 0.5, 0.5, 0.9167, 0.5, 0.8333, 0.5, 0.8333, 0.5, 0.9167, 0.5, 0.1667, 1.0, 0.25, 1.0, 0.25, 1.0, 0.1667, 1.0, 0.5, 0.5, 0.5, 1.0, 0.4167, 1.0, 0.4167, 0.5, 0.75, 0.5, 0.6667, 0.5, 0.6667, 0.5, 0.75, 0.5, 0.75, 1.0, 0.8333, 1.0, 0.8333, 1.0, 0.75, 1.0, 0.4167, 0.5, 0.4167, 1.0, 0.3333, 1.0, 0.3333, 0.5, 1.0, 0.5, 0.9167, 0.5, 0.9167, 0.5, 1.0, 0.5, 0.5833, 1.0, 0.6667, 1.0, 0.6667, 1.0, 0.5833, 1.0, 0.3333, 0.5, 0.3333, 1.0, 0.25, 1.0, 0.25, 0.5, 0.75, 0.49, 0.87, 0.4578, 0.9578, 0.37, 0.99, 0.25, 0.9578, 0.13, 0.87, 0.04215, 0.75, 0.01, 0.63, 0.04215, 0.5422, 0.13, 0.51, 0.25, 0.5422, 0.37, 0.63, 0.4578, 0.4167, 1.0, 0.5, 1.0, 0.5, 1.0, 0.4167, 1.0, 0.25, 0.5, 0.25, 1.0, 0.1667, 1.0, 0.1667, 0.5, 0.25, 1.0, 0.3333, 1.0, 0.3333, 1.0, 0.25, 1.0, 0.37, 0.4578, 0.25, 0.49, 0.13, 0.4578, 0.04215, 0.37, 0.01, 0.25, 0.04215, 0.13, 0.13, 0.04215, 0.25, 0.01, 0.37, 0.04215, 0.4578, 0.13, 0.49, 0.25, 0.4578, 0.37, 0.1667, 0.5, 0.1667, 1.0, 0.08333, 1.0, 0.08333, 0.5, 0.6667, 0.5, 0.5833, 0.5, 0.5833, 0.5, 0.6667, 0.5, 0.9167, 1.0, 1.0, 1.0, 1.0, 1.0, 0.9167, 1.0, 0.08333, 0.5, 0.08333, 1.0, 7.451e-08, 1.0, 7.451e-08, 0.5, 0.5833, 0.5, 0.5, 0.5, 0.5, 0.5, 0.5833, 0.5, 0.4167, 0.5, 0.3333, 0.5, 0.3333, 0.5, 0.4167, 0.5, 0.8333, 0.5, 0.75, 0.5, 0.75, 0.5, 0.8333, 0.5, 0.08333, 1.0, 0.1667, 1.0, 0.1667, 1.0, 0.08333, 1.0, 1.0, 0.5, 1.0, 1.0, 0.9167, 1.0, 0.9167, 0.5, 0.25, 0.5, 0.1667, 0.5, 0.1667, 0.5, 0.25, 0.5, 7.451e-08, 1.0, 0.08333, 1.0, 0.08333, 1.0, 7.451e-08, 1.0, 0.9167, 0.5, 0.9167, 1.0, 0.8333, 1.0, 0.8333, 0.5, 0.08333, 0.5, 7.451e-08, 0.5, 7.451e-08, 0.5, 0.08333, 0.5, 0.8333, 1.0, 0.9167, 1.0, 0.9167, 1.0, 0.8333, 1.0, 0.8333, 0.5, 0.8333, 1.0, 0.75, 1.0, 0.75, 0.5, 0.5, 0.5, 0.4167, 0.5, 0.4167, 0.5, 0.5, 0.5, 0.6667, 1.0, 0.75, 1.0, 0.75, 1.0, 0.6667, 1.0, 0.75, 0.5, 0.75, 1.0, 0.6667, 1.0, 0.6667, 0.5, 0.3333, 0.5, 0.25, 0.5, 0.25, 0.5, 0.3333, 0.5, 0.5, 1.0, 0.5833, 1.0, 0.5833, 1.0, 0.5, 1.0, 0.6667, 0.5, 0.6667, 1.0, 0.5833, 1.0, 0.5833, 0.5, 0.1667, 0.5, 0.08333, 0.5, 0.08333, 0.5, 0.1667, 0.5, 0.3333, 1.0, 0.4167, 1.0, 0.4167, 1.0, 0.3333, 1.0, 0.5833, 0.5, 0.5833, 1.0, 0.5, 1.0, 0.5, 0.5, 0.9167, 0.5, 0.8333, 0.5, 0.8333, 0.5, 0.9167, 0.5, 0.1667, 1.0, 0.25, 1.0, 0.25, 1.0, 0.1667, 1.0, 0.5, 0.5, 0.5, 1.0, 0.4167, 1.0, 0.4167, 0.5, 0.75, 0.5, 0.6667, 0.5, 0.6667, 0.5, 0.75, 0.5, 0.75, 1.0, 0.8333, 1.0, 0.8333, 1.0, 0.75, 1.0, 0.4167, 0.5, 0.4167, 1.0, 0.3333, 1.0, 0.3333, 0.5, 1.0, 0.5, 0.9167, 0.5, 0.9167, 0.5, 1.0, 0.5, 0.5833, 1.0, 0.6667, 1.0, 0.6667, 1.0, 0.5833, 1.0, 0.3333, 0.5, 0.3333, 1.0, 0.25, 1.0, 0.25, 0.5, 0.75, 0.49, 0.87, 0.4578, 0.9578, 0.37, 0.99, 0.25, 0.9578, 0.13, 0.87, 0.04215, 0.75, 0.01, 0.63, 0.04215, 0.5422, 0.13, 0.51, 0.25, 0.5422, 0.37, 0.63, 0.4578, 0.4167, 1.0, 0.5, 1.0, 0.5, 1.0, 0.4167, 1.0, 0.25, 0.5, 0.25, 1.0, 0.1667, 1.0, 0.1667, 0.5, 0.25, 1.0, 0.3333, 1.0, 0.3333, 1.0, 0.25, 1.0, 0.37, 0.4578, 0.25, 0.49, 0.13, 0.4578, 0.04215, 0.37, 0.01, 0.25, 0.04215, 0.13, 0.13, 0.04215, 0.25, 0.01, 0.37, 0.04215, 0.4578, 0.13, 0.49, 0.25, 0.4578, 0.37, 0.1667, 0.5, 0.1667, 1.0, 0.08333, 1.0, 0.08333, 0.5, 0.6667, 0.5, 0.5833, 0.5, 0.5833, 0.5, 0.6667, 0.5, 0.9167, 1.0, 1.0, 1.0, 1.0, 1.0, 0.9167, 1.0, 0.08333, 0.5, 0.08333, 1.0, 7.451e-08, 1.0, 7.451e-08, 0.5, 0.5833, 0.5, 0.5, 0.5, 0.5, 0.5, 0.5833, 0.5, 0.4167, 0.5, 0.3333, 0.5, 0.3333, 0.5, 0.4167, 0.5, 0.8333, 0.5, 0.75, 0.5, 0.75, 0.5, 0.8333, 0.5, 0.08333, 1.0, 0.1667, 1.0, 0.1667, 1.0, 0.08333, 1.0, 1.0, 0.5, 1.0, 1.0, 0.9167, 1.0, 0.9167, 0.5, 0.25, 0.5, 0.1667, 0.5, 0.1667, 0.5, 0.25, 0.5, 7.451e-08, 1.0, 0.08333, 1.0, 0.08333, 1.0, 7.451e-08, 1.0, 0.9167, 0.5, 0.9167, 1.0, 0.8333, 1.0, 0.8333, 0.5, 0.08333, 0.5, 7.451e-08, 0.5, 7.451e-08, 0.5, 0.08333, 0.5, 0.8333, 1.0, 0.9167, 1.0, 0.9167, 1.0, 0.8333, 1.0, 0.8333, 0.5, 0.8333, 1.0, 0.75, 1.0, 0.75, 0.5, 0.5, 0.5, 0.4167, 0.5, 0.4167, 0.5, 0.5, 0.5, 0.6667, 1.0, 0.75, 1.0, 0.75, 1.0, 0.6667, 1.0, 0.75, 0.5, 0.75, 1.0, 0.6667, 1.0, 0.6667, 0.5, 0.3333, 0.5, 0.25, 0.5, 0.25, 0.5, 0.3333, 0.5, 0.5, 1.0, 0.5833, 1.0, 0.5833, 1.0, 0.5, 1.0, 0.6667, 0.5, 0.6667, 1.0, 0.5833, 1.0, 0.5833, 0.5, 0.1667, 0.5, 0.08333, 0.5, 0.08333, 0.5, 0.1667, 0.5, 0.3333, 1.0, 0.4167, 1.0, 0.4167, 1.0, 0.3333, 1.0, 0.5833, 0.5, 0.5833, 1.0, 0.5, 1.0, 0.5, 0.5, 0.9167, 0.5, 0.8333, 0.5, 0.8333, 0.5, 0.9167, 0.5, 0.1667, 1.0, 0.25, 1.0, 0.25, 1.0, 0.1667, 1.0, 0.5, 0.5, 0.5, 1.0, 0.4167, 1.0, 0.4167, 0.5, 0.75, 0.5, 0.6667, 0.5, 0.6667, 0.5, 0.75, 0.5, 0.75, 1.0, 0.8333, 1.0, 0.8333, 1.0, 0.75, 1.0, 0.4167, 0.5, 0.4167, 1.0, 0.3333, 1.0, 0.3333, 0.5, 1.0, 0.5, 0.9167, 0.5, 0.9167, 0.5, 1.0, 0.5, 0.5833, 1.0, 0.6667, 1.0, 0.6667, 1.0, 0.5833, 1.0, 0.3333, 0.5, 0.3333, 1.0, 0.25, 1.0, 0.25, 0.5, 0.75, 0.49, 0.87, 0.4578, 0.9578, 0.37, 0.99, 0.25, 0.9578, 0.13, 0.87, 0.04215, 0.75, 0.01, 0.63, 0.04215, 0.5422, 0.13, 0.51, 0.25, 0.5422, 0.37, 0.63, 0.4578, 0.4167, 1.0, 0.5, 1.0, 0.5, 1.0, 0.4167, 1.0, 0.25, 0.5, 0.25, 1.0, 0.1667, 1.0, 0.1667, 0.5, 0.25, 1.0, 0.3333, 1.0, 0.3333, 1.0, 0.25, 1.0, 0.37, 0.4578, 0.25, 0.49, 0.13, 0.4578, 0.04215, 0.37, 0.01, 0.25, 0.04215, 0.13, 0.13, 0.04215, 0.25, 0.01, 0.37, 0.04215, 0.4578, 0.13, 0.49, 0.25, 0.4578, 0.37, 0.1667, 0.5, 0.1667, 1.0, 0.08333, 1.0, 0.08333, 0.5, 0.6667, 0.5, 0.5833, 0.5, 0.5833, 0.5, 0.6667, 0.5, 0.9167, 1.0, 1.0, 1.0, 1.0, 1.0, 0.9167, 1.0, 0.08333, 0.5, 0.08333, 1.0, 7.451e-08, 1.0, 7.451e-08, 0.5, 0.5833, 0.5, 0.5, 0.5, 0.5, 0.5, 0.5833, 0.5, 0.4167, 0.5, 0.3333, 0.5, 0.3333, 0.5, 0.4167, 0.5, 0.8333, 0.5, 0.75, 0.5, 0.75, 0.5, 0.8333, 0.5, 0.08333, 1.0, 0.1667, 1.0, 0.1667, 1.0, 0.08333, 1.0, 1.0, 0.5, 1.0, 1.0, 0.9167, 1.0, 0.9167, 0.5, 0.25, 0.5, 0.1667, 0.5, 0.1667, 0.5, 0.25, 0.5, 7.451e-08, 1.0, 0.08333, 1.0, 0.08333, 1.0, 7.451e-08, 1.0, 0.9167, 0.5, 0.9167, 1.0, 0.8333, 1.0, 0.8333, 0.5, 0.08333, 0.5, 7.451e-08, 0.5, 7.451e-08, 0.5, 0.08333, 0.5, 0.8333, 1.0, 0.9167, 1.0, 0.9167, 1.0, 0.8333, 1.0, 0.8333, 0.5, 0.8333, 1.0, 0.75, 1.0, 0.75, 0.5, 0.5, 0.5, 0.4167, 0.5, 0.4167, 0.5, 0.5, 0.5, 0.6667, 1.0, 0.75, 1.0, 0.75, 1.0, 0.6667, 1.0, 0.75, 0.5, 0.75, 1.0, 0.6667, 1.0, 0.6667, 0.5, 0.3333, 0.5, 0.25, 0.5, 0.25, 0.5, 0.3333, 0.5, 0.5, 1.0, 0.5833, 1.0, 0.5833, 1.0, 0.5, 1.0, 0.6667, 0.5, 0.6667, 1.0, 0.5833, 1.0, 0.5833, 0.5, 0.1667, 0.5, 0.08333, 0.5, 0.08333, 0.5, 0.1667, 0.5, 0.3333, 1.0, 0.4167, 1.0, 0.4167, 1.0, 0.3333, 1.0, 0.5833, 0.5, 0.5833, 1.0, 0.5, 1.0, 0.5, 0.5, 0.9167, 0.5, 0.8333, 0.5, 0.8333, 0.5, 0.9167, 0.5, 0.1667, 1.0, 0.25, 1.0, 0.25, 1.0, 0.1667, 1.0, 0.5, 0.5, 0.5, 1.0, 0.4167, 1.0, 0.4167, 0.5, 0.75, 0.5, 0.6667, 0.5, 0.6667, 0.5, 0.75, 0.5, 0.75, 1.0, 0.8333, 1.0, 0.8333, 1.0, 0.75, 1.0, 0.4167, 0.5, 0.4167, 1.0, 0.3333, 1.0, 0.3333, 0.5, 1.0, 0.5, 0.9167, 0.5, 0.9167, 0.5, 1.0, 0.5, 0.5833, 1.0, 0.6667, 1.0, 0.6667, 1.0, 0.5833, 1.0, 0.3333, 0.5, 0.3333, 1.0, 0.25, 1.0, 0.25, 0.5, 0.75, 0.49, 0.87, 0.4578, 0.9578, 0.37, 0.99, 0.25, 0.9578, 0.13, 0.87, 0.04215, 0.75, 0.01, 0.63, 0.04215, 0.5422, 0.13, 0.51, 0.25, 0.5422, 0.37, 0.63, 0.4578, 0.4167, 1.0, 0.5, 1.0, 0.5, 1.0, 0.4167, 1.0, 0.25, 0.5, 0.25, 1.0, 0.1667, 1.0, 0.1667, 0.5, 0.25, 1.0, 0.3333, 1.0, 0.3333, 1.0, 0.25, 1.0, 0.37, 0.4578, 0.25, 0.49, 0.13, 0.4578, 0.04215, 0.37, 0.01, 0.25, 0.04215, 0.13, 0.13, 0.04215, 0.25, 0.01, 0.37, 0.04215, 0.4578, 0.13, 0.49, 0.25, 0.4578, 0.37, 0.1667, 0.5, 0.1667, 1.0, 0.08333, 1.0, 0.08333, 0.5, 0.6667, 0.5, 0.5833, 0.5, 0.5833, 0.5, 0.6667, 0.5, 0.9167, 1.0, 1.0, 1.0, 1.0, 1.0, 0.9167, 1.0, 0.08333, 0.5, 0.08333, 1.0, 7.451e-08, 1.0, 7.451e-08, 0.5, 0.5833, 0.5, 0.5, 0.5, 0.5, 0.5, 0.5833, 0.5, 0.4167, 0.5, 0.3333, 0.5, 0.3333, 0.5, 0.4167, 0.5, 0.5, 0.5, 0.4167, 0.5, 0.4167, 0.5, 0.5, 0.5, 0.8333, 0.5, 0.75, 0.5, 0.75, 0.5, 0.8333, 0.5, 0.25, 0.5, 0.1667, 0.5, 0.1667, 0.5, 0.25, 0.5, 0.5, 0.5, 0.4167, 0.5, 0.4167, 0.5, 0.5, 0.5, 0.75, 0.5, 0.6667, 0.5, 0.6667, 0.5, 0.75, 0.5, 0.1667, 0.5, 0.08333, 0.5, 0.08333, 0.5, 0.1667, 0.5, 1.0, 0.5, 0.9167, 0.5, 0.9167, 0.5, 1.0, 0.5, 0.4167, 0.5, 0.3333, 0.5, 0.3333, 0.5, 0.4167, 0.5, 0.6667, 0.5, 0.5833, 0.5, 0.5833, 0.5, 0.6667, 0.5, 0.08333, 0.5, 7.451e-08, 0.5, 7.451e-08, 0.5, 0.08333, 0.5, 0.9167, 0.5, 0.8333, 0.5, 0.8333, 0.5, 0.9167, 0.5, 0.3333, 0.5, 0.25, 0.5, 0.25, 0.5, 0.3333, 0.5, 0.25, 0.5, 0.1667, 0.5, 0.1667, 0.5, 0.25, 0.5, 0.75, 0.5, 0.6667, 0.5, 0.6667, 0.5, 0.75, 0.5, 0.1667, 0.5, 0.08333, 0.5, 0.08333, 0.5, 0.1667, 0.5, 1.0, 0.5, 0.9167, 0.5, 0.9167, 0.5, 1.0, 0.5, 0.4167, 0.5, 0.3333, 0.5, 0.3333, 0.5, 0.4167, 0.5, 0.6667, 0.5, 0.5833, 0.5, 0.5833, 0.5, 0.6667, 0.5, 0.08333, 0.5, 7.451e-08, 0.5, 7.451e-08, 0.5, 0.08333, 0.5, 0.9167, 0.5, 0.8333, 0.5, 0.8333, 0.5, 0.9167, 0.5, 0.3333, 0.5, 0.25, 0.5, 0.25, 0.5, 0.3333, 0.5, 0.5833, 0.5, 0.5, 0.5, 0.5, 0.5, 0.5833, 0.5, 0.8333, 0.5, 0.75, 0.5, 0.75, 0.5, 0.8333, 0.5, 0.25, 0.5, 0.1667, 0.5, 0.1667, 0.5, 0.25, 0.5, 0.75, 0.49, 0.87, 0.4578, 0.9578, 0.37, 0.99, 0.25, 0.9578, 0.13, 0.87, 0.04215, 0.75, 0.01, 0.63, 0.04215, 0.5422, 0.13, 0.51, 0.25, 0.5422, 0.37, 0.63, 0.4578, 0.5, 0.5, 0.4167, 0.5, 0.4167, 0.5, 0.5, 0.5, 0.75, 0.5, 0.6667, 0.5, 0.6667, 0.5, 0.75, 0.5, 0.1667, 0.5, 0.08333, 0.5, 0.08333, 0.5, 0.1667, 0.5, 1.0, 0.5, 0.9167, 0.5, 0.9167, 0.5, 1.0, 0.5, 0.4167, 0.5, 0.3333, 0.5, 0.3333, 0.5, 0.4167, 0.5, 0.6667, 0.5, 0.5833, 0.5, 0.5833, 0.5, 0.6667, 0.5, 0.08333, 0.5, 7.451e-08, 0.5, 7.451e-08, 0.5, 0.08333, 0.5, 0.9167, 0.5, 0.8333, 0.5, 0.8333, 0.5, 0.9167, 0.5, 0.3333, 0.5, 0.25, 0.5, 0.25, 0.5, 0.3333, 0.5, 0.5833, 0.5, 0.5, 0.5, 0.5, 0.5, 0.5833, 0.5, 0.8333, 0.5, 0.75, 0.5, 0.75, 0.5, 0.8333, 0.5])
me_cylinder_002.materials.append(mat_base)
me_cylinder_002.materials.append(mat_darkmetal)
me_cylinder_002.update()
me_cylinder_003 = bpy.data.meshes.new('Cylinder.003')
me_cylinder_003.from_pydata([(0.0, 0.5817, -0.4099), (0.0, 0.5817, 0.05), (0.1626, 0.5144, -0.4099), (0.1626, 0.5144, 0.05), (0.23, 0.3517, -0.4099), (0.23, 0.3517, 0.05), (0.1626, 0.1891, -0.4099), (0.1626, 0.1891, 0.05), (0.0, 0.1217, -0.4099), (0.0, 0.1217, 0.05), (-0.1626, 0.1891, -0.4099), (-0.1626, 0.1891, 0.05), (-0.23, 0.3517, -0.4099), (-0.23, 0.3517, 0.05), (-0.1626, 0.5144, -0.4099), (-0.1626, 0.5144, 0.05), (0.1007, 0.3612, 0.3273), (2.365e-10, 0.4029, 0.3273), (0.1424, 0.2605, 0.3273), (0.1007, 0.1598, 0.3273), (2.365e-10, 0.1181, 0.3273), (-0.1007, 0.1598, 0.3273), (-0.1424, 0.2605, 0.3273), (-0.1007, 0.3612, 0.3273), (-4.406e-09, 0.5058, -0.5482), (0.1089, 0.4606, -0.5482), (0.154, 0.3517, -0.5482), (0.1089, 0.2428, -0.5482), (-4.406e-09, 0.1977, -0.5482), (-0.1089, 0.2428, -0.5482), (-0.154, 0.3517, -0.5482), (-0.1089, 0.4606, -0.5482), (-2.407e-08, 0.5058, -0.9023), (0.1089, 0.4606, -0.9023), (0.154, 0.3517, -0.9023), (0.1089, 0.2428, -0.9023), (-2.407e-08, 0.1977, -0.9023), (-0.1089, 0.2428, -0.9023), (-0.154, 0.3517, -0.9023), (-0.1089, 0.4606, -0.9023), (0.0891, 0.579, -1.057), (0.3252, 0.5124, -1.057), (0.423, 0.3517, -1.057), (0.3252, 0.1911, -1.057), (0.0891, 0.1245, -1.057), (-0.147, 0.1911, -1.057), (-0.2448, 0.3517, -1.057), (-0.147, 0.5124, -1.057)], [], [(0, 1, 3, 2), (2, 3, 5, 4), (4, 5, 7, 6), (6, 7, 9, 8), (8, 9, 11, 10), (10, 11, 13, 12), (9, 7, 19, 20), (12, 13, 15, 14), (14, 15, 1, 0), (2, 4, 26, 25), (16, 17, 23, 22, 21, 20, 19, 18), (15, 13, 22, 23), (5, 3, 16, 18), (11, 9, 20, 21), (1, 15, 23, 17), (3, 1, 17, 16), (7, 5, 18, 19), (13, 11, 21, 22), (30, 31, 39, 38), (8, 10, 29, 28), (14, 0, 24, 31), (0, 2, 25, 24), (4, 6, 27, 26), (10, 12, 30, 29), (6, 8, 28, 27), (12, 14, 31, 30), (35, 36, 44, 43), (28, 29, 37, 36), (26, 27, 35, 34), (24, 25, 33, 32), (31, 24, 32, 39), (29, 30, 38, 37), (27, 28, 36, 35), (25, 26, 34, 33), (40, 41, 42, 43, 44, 45, 46, 47), (33, 34, 42, 41), (38, 39, 47, 46), (36, 37, 45, 44), (34, 35, 43, 42), (32, 33, 41, 40), (39, 32, 40, 47), (37, 38, 46, 45)])
me_cylinder_003.polygons.foreach_set('material_index', [0, 0, 0, 0, 0, 0, 0, 0, 0, 0, 0, 0, 0, 0, 0, 0, 0, 0, 0, 0, 0, 0, 0, 0, 0, 0, 1, 0, 0, 0, 0, 0, 0, 0, 1, 1, 1, 1, 1, 1, 1, 1])
_uv = me_cylinder_003.uv_layers.new(name='UVMap')
_uv.uv.foreach_set('vector', [1.0, 0.5, 1.0, 1.0, 0.875, 1.0, 0.875, 0.5, 0.875, 0.5, 0.875, 1.0, 0.75, 1.0, 0.75, 0.5, 0.75, 0.5, 0.75, 1.0, 0.625, 1.0, 0.625, 0.5, 0.625, 0.5, 0.625, 1.0, 0.5, 1.0, 0.5, 0.5, 0.5, 0.5, 0.5, 1.0, 0.375, 1.0, 0.375, 0.5, 0.375, 0.5, 0.375, 1.0, 0.25, 1.0, 0.25, 0.5, 0.5, 1.0, 0.625, 1.0, 0.625, 1.0, 0.5, 1.0, 0.25, 0.5, 0.25, 1.0, 0.125, 1.0, 0.125, 0.5, 0.125, 0.5, 0.125, 1.0, 0.0, 1.0, 0.0, 0.5, 0.875, 0.5, 0.75, 0.5, 0.75, 0.5, 0.875, 0.5, 0.4197, 0.4197, 0.25, 0.49, 0.08029, 0.4197, 0.01, 0.25, 0.08029, 0.08029, 0.25, 0.01, 0.4197, 0.08029, 0.49, 0.25, 0.125, 1.0, 0.25, 1.0, 0.25, 1.0, 0.125, 1.0, 0.75, 1.0, 0.875, 1.0, 0.875, 1.0, 0.75, 1.0, 0.375, 1.0, 0.5, 1.0, 0.5, 1.0, 0.375, 1.0, 0.0, 1.0, 0.125, 1.0, 0.125, 1.0, 0.0, 1.0, 0.875, 1.0, 1.0, 1.0, 1.0, 1.0, 0.875, 1.0, 0.625, 1.0, 0.75, 1.0, 0.75, 1.0, 0.625, 1.0, 0.25, 1.0, 0.375, 1.0, 0.375, 1.0, 0.25, 1.0, 0.25, 0.5, 0.125, 0.5, 0.125, 0.5, 0.25, 0.5, 0.5, 0.5, 0.375, 0.5, 0.375, 0.5, 0.5, 0.5, 0.125, 0.5, 0.0, 0.5, 0.0, 0.5, 0.125, 0.5, 1.0, 0.5, 0.875, 0.5, 0.875, 0.5, 1.0, 0.5, 0.75, 0.5, 0.625, 0.5, 0.625, 0.5, 0.75, 0.5, 0.375, 0.5, 0.25, 0.5, 0.25, 0.5, 0.375, 0.5, 0.625, 0.5, 0.5, 0.5, 0.5, 0.5, 0.625, 0.5, 0.25, 0.5, 0.125, 0.5, 0.125, 0.5, 0.25, 0.5, 0.625, 0.5, 0.5, 0.5, 0.5, 0.5, 0.625, 0.5, 0.5, 0.5, 0.375, 0.5, 0.375, 0.5, 0.5, 0.5, 0.75, 0.5, 0.625, 0.5, 0.625, 0.5, 0.75, 0.5, 1.0, 0.5, 0.875, 0.5, 0.875, 0.5, 1.0, 0.5, 0.125, 0.5, 0.0, 0.5, 0.0, 0.5, 0.125, 0.5, 0.375, 0.5, 0.25, 0.5, 0.25, 0.5, 0.375, 0.5, 0.625, 0.5, 0.5, 0.5, 0.5, 0.5, 0.625, 0.5, 0.875, 0.5, 0.75, 0.5, 0.75, 0.5, 0.875, 0.5, 0.75, 0.49, 0.9197, 0.4197, 0.99, 0.25, 0.9197, 0.08029, 0.75, 0.01, 0.5803, 0.08029, 0.51, 0.25, 0.5803, 0.4197, 0.875, 0.5, 0.75, 0.5, 0.75, 0.5, 0.875, 0.5, 0.25, 0.5, 0.125, 0.5, 0.125, 0.5, 0.25, 0.5, 0.5, 0.5, 0.375, 0.5, 0.375, 0.5, 0.5, 0.5, 0.75, 0.5, 0.625, 0.5, 0.625, 0.5, 0.75, 0.5, 1.0, 0.5, 0.875, 0.5, 0.875, 0.5, 1.0, 0.5, 0.125, 0.5, 0.0, 0.5, 0.0, 0.5, 0.125, 0.5, 0.375, 0.5, 0.25, 0.5, 0.25, 0.5, 0.375, 0.5])
me_cylinder_003.materials.append(mat_base)
me_cylinder_003.materials.append(mat_darkmetal)
me_cylinder_003.update()
me_cylinder_004 = bpy.data.meshes.new('Cylinder.004')
me_cylinder_004.from_pydata([(-0.1095, 0.8732, -0.2478), (-0.1095, 0.8732, 0.7857), (0.236, 0.6175, -0.2478), (0.236, 0.6175, 0.7857), (0.3791, 0.0, -0.2478), (0.3791, 0.0, 0.7857), (0.236, -0.6175, -0.2478), (0.236, -0.6175, 0.7857), (-0.1095, -0.8732, -0.2478), (-0.1095, -0.8732, 0.7857), (-0.4551, -0.6175, -0.2478), (-0.4551, -0.6175, 0.7857), (-0.5982, 0.0, -0.2478), (-0.5982, 0.0, 0.7857), (-0.4551, 0.6175, -0.2478), (-0.4551, 0.6175, 0.7857), (0.07195, 0.3243, 1.069), (-0.1095, 0.4586, 1.069), (0.1471, 0.0, 1.069), (0.07195, -0.3243, 1.069), (-0.1095, -0.4586, 1.069), (-0.291, -0.3243, 1.069), (-0.3662, 0.0, 1.069), (-0.291, 0.3243, 1.069), (-0.1095, 0.6156, -0.2466), (0.04761, 0.549, -0.2466), (0.1127, 0.3882, -0.2466), (0.04761, 0.2274, -0.2466), (-0.1095, 0.1608, -0.2466), (-0.2667, 0.2274, -0.2466), (-0.3318, 0.3882, -0.2466), (-0.2667, 0.549, -0.2466), (-0.1095, -0.1515, -0.2466), (0.04761, -0.2181, -0.2466), (0.1127, -0.3789, -0.2466), (0.04761, -0.5397, -0.2466), (-0.1095, -0.6063, -0.2466), (-0.2667, -0.5397, -0.2466), (-0.3318, -0.3789, -0.2466), (-0.2667, -0.2181, -0.2466), (-0.1095, 0.6156, -0.614), (0.04761, 0.549, -0.614), (0.1127, 0.3882, -0.614), (0.04761, 0.2274, -0.614), (-0.1095, 0.1608, -0.614), (-0.2667, 0.2274, -0.614), (-0.3318, 0.3882, -0.614), (-0.2667, 0.549, -0.614), (0.04761, -0.2181, -0.614), (-0.1095, -0.1515, -0.614), (0.1127, -0.3789, -0.614), (0.04761, -0.5397, -0.614), (-0.1095, -0.6063, -0.614), (-0.2667, -0.5397, -0.614), (-0.3318, -0.3789, -0.614), (-0.2667, -0.2181, -0.614), (-0.1095, 0.6724, -0.763), (0.08687, 0.5892, -0.763), (0.1682, 0.3882, -0.763), (0.08687, 0.1872, -0.763), (-0.1095, 0.104, -0.763), (-0.3059, 0.1872, -0.763), (-0.3873, 0.3882, -0.763), (-0.3059, 0.5892, -0.763), (0.08687, -0.1779, -0.763), (-0.1095, -0.09471, -0.763), (0.1682, -0.3789, -0.763), (0.08687, -0.5799, -0.763), (-0.1095, -0.6631, -0.763), (-0.3059, -0.5799, -0.763), (-0.3873, -0.3789, -0.763), (-0.3059, -0.1779, -0.763), (-0.1095, 0.7059, -0.9375), (0.11, 0.6129, -0.9375), (0.201, 0.3882, -0.9375), (0.11, 0.1635, -0.9375), (-0.1095, 0.07047, -0.9375), (-0.3291, 0.1635, -0.9375), (-0.4201, 0.3882, -0.9375), (-0.3291, 0.6129, -0.9375), (0.11, -0.1542, -0.9375), (-0.1095, -0.06118, -0.9375), (0.201, -0.3789, -0.9375), (0.11, -0.6036, -0.9375), (-0.1095, -0.6966, -0.9375), (-0.3291, -0.6036, -0.9375), (-0.4201, -0.3789, -0.9375), (-0.3291, -0.1542, -0.9375), (-0.1095, 0.6056, -1.153), (0.03879, 0.5427, -1.153), (0.1014, 0.3882, -1.153), (0.03879, 0.2336, -1.153), (-0.1095, 0.1708, -1.153), (-0.2579, 0.2336, -1.153), (-0.3204, 0.3882, -1.153), (-0.2579, 0.5427, -1.153), (0.03879, -0.2243, -1.153), (-0.1095, -0.1615, -1.153), (0.1014, -0.3789, -1.153), (0.03879, -0.5335, -1.153), (-0.1095, -0.5963, -1.153), (-0.2579, -0.5335, -1.153), (-0.3204, -0.3789, -1.153), (-0.2579, -0.2243, -1.153), (-0.1095, 0.7059, -1.153), (0.11, 0.6129, -1.153), (0.201, 0.3882, -1.153), (0.11, 0.1635, -1.153), (-0.1095, 0.07047, -1.153), (-0.3291, 0.1635, -1.153), (-0.4201, 0.3882, -1.153), (-0.3291, 0.6129, -1.153), (0.11, -0.1542, -1.153), (-0.1095, -0.06118, -1.153), (0.201, -0.3789, -1.153), (0.11, -0.6036, -1.153), (-0.1095, -0.6966, -1.153), (-0.3291, -0.6036, -1.153), (-0.4201, -0.3789, -1.153), (-0.3291, -0.1542, -1.153), (-0.1095, 0.6056, -0.5299), (0.03879, 0.5427, -0.5299), (0.1014, 0.3882, -0.5299), (0.03879, 0.2336, -0.5299), (-0.1095, 0.1708, -0.5299), (-0.2579, 0.2336, -0.5299), (-0.3204, 0.3882, -0.5299), (-0.2579, 0.5427, -0.5299), (0.03879, -0.2243, -0.5299), (-0.1095, -0.1615, -0.5299), (0.1014, -0.3789, -0.5299), (0.03879, -0.5335, -0.5299), (-0.1095, -0.5963, -0.5299), (-0.2579, -0.5335, -0.5299), (-0.3204, -0.3789, -0.5299), (-0.2579, -0.2243, -0.5299), (-0.1095, 1.006, 0.6116), (0.2884, 0.7111, 0.6116), (0.4532, 0.0, 0.6116), (0.2884, -0.7111, 0.6116), (-0.1095, -1.006, 0.6116), (-0.5075, -0.7111, 0.6116), (-0.6723, 0.0, 0.6116), (-0.5075, 0.7111, 0.6116), (0.2884, 0.7111, 0.4671), (-0.1095, 1.006, 0.4671), (0.4532, -2.776e-17, 0.4671), (0.2884, -0.7111, 0.4671), (-0.1095, -1.006, 0.4671), (-0.5075, -0.7111, 0.4671), (-0.6723, -2.776e-17, 0.4671), (-0.5075, 0.7111, 0.4671), (-0.1095, 1.006, 0.1345), (0.2884, 0.7111, 0.1345), (0.4532, 0.0, 0.1345), (0.2884, -0.7111, 0.1345), (-0.1095, -1.006, 0.1345), (-0.5075, -0.7111, 0.1345), (-0.6723, 0.0, 0.1345), (-0.5075, 0.7111, 0.1345), (0.2884, 0.7111, -0.01012), (-0.1095, 1.006, -0.01012), (0.4532, -2.776e-17, -0.01012), (0.2884, -0.7111, -0.01012), (-0.1095, -1.006, -0.01012), (-0.5075, -0.7111, -0.01012), (-0.6723, -2.776e-17, -0.01012), (-0.5075, 0.7111, -0.01012)], [], [(0, 1, 3, 2), (2, 3, 5, 4), (4, 5, 7, 6), (6, 7, 9, 8), (8, 9, 11, 10), (10, 11, 13, 12), (7, 5, 18, 19), (12, 13, 15, 14), (14, 15, 1, 0), (0, 2, 4, 6, 8, 10, 12, 14), (16, 17, 23, 22, 21, 20, 19, 18), (13, 11, 21, 22), (9, 7, 19, 20), (15, 13, 22, 23), (5, 3, 16, 18), (11, 9, 20, 21), (1, 15, 23, 17), (3, 1, 17, 16), (24, 31, 30, 29, 28, 27, 26, 25), (32, 39, 38, 37, 36, 35, 34, 33), (47, 40, 56, 63), (54, 55, 71, 70), (24, 25, 41, 40), (39, 32, 49, 55), (32, 33, 48, 49), (25, 26, 42, 41), (33, 34, 50, 48), (26, 27, 43, 42), (34, 35, 51, 50), (27, 28, 44, 43), (35, 36, 52, 51), (28, 29, 45, 44), (36, 37, 53, 52), (29, 30, 46, 45), (37, 38, 54, 53), (30, 31, 47, 46), (38, 39, 55, 54), (31, 24, 40, 47), (68, 69, 85, 84), (60, 61, 77, 76), (40, 41, 57, 56), (55, 49, 65, 71), (49, 48, 64, 65), (41, 42, 58, 57), (48, 50, 66, 64), (42, 43, 59, 58), (50, 51, 67, 66), (43, 44, 60, 59), (51, 52, 68, 67), (44, 45, 61, 60), (52, 53, 69, 68), (45, 46, 62, 61), (53, 54, 70, 69), (46, 47, 63, 62), (74, 75, 107, 106), (80, 82, 114, 112), (61, 62, 78, 77), (69, 70, 86, 85), (62, 63, 79, 78), (70, 71, 87, 86), (63, 56, 72, 79), (56, 57, 73, 72), (71, 65, 81, 87), (65, 64, 80, 81), (57, 58, 74, 73), (64, 66, 82, 80), (58, 59, 75, 74), (66, 67, 83, 82), (59, 60, 76, 75), (67, 68, 84, 83), (99, 100, 132, 131), (91, 92, 124, 123), (82, 83, 115, 114), (75, 76, 108, 107), (83, 84, 116, 115), (76, 77, 109, 108), (84, 85, 117, 116), (77, 78, 110, 109), (85, 86, 118, 117), (78, 79, 111, 110), (86, 87, 119, 118), (79, 72, 104, 111), (72, 73, 105, 104), (87, 81, 113, 119), (81, 80, 112, 113), (73, 74, 106, 105), (89, 88, 104, 105), (90, 89, 105, 106), (91, 90, 106, 107), (92, 91, 107, 108), (93, 92, 108, 109), (94, 93, 109, 110), (95, 94, 110, 111), (88, 95, 111, 104), (96, 97, 113, 112), (98, 96, 112, 114), (99, 98, 114, 115), (100, 99, 115, 116), (101, 100, 116, 117), (102, 101, 117, 118), (103, 102, 118, 119), (97, 103, 119, 113), (120, 121, 122, 123, 124, 125, 126, 127), (129, 128, 130, 131, 132, 133, 134, 135), (92, 93, 125, 124), (100, 101, 133, 132), (93, 94, 126, 125), (101, 102, 134, 133), (94, 95, 127, 126), (102, 103, 135, 134), (95, 88, 120, 127), (88, 89, 121, 120), (103, 97, 129, 135), (97, 96, 128, 129), (89, 90, 122, 121), (96, 98, 130, 128), (90, 91, 123, 122), (98, 99, 131, 130), (137, 136, 143, 142, 141, 140, 139, 138), (144, 146, 147, 148, 149, 150, 151, 145), (142, 143, 151, 150), (140, 141, 149, 148), (138, 139, 147, 146), (136, 137, 144, 145), (143, 136, 145, 151), (141, 142, 150, 149), (139, 140, 148, 147), (137, 138, 146, 144), (153, 152, 159, 158, 157, 156, 155, 154), (160, 162, 163, 164, 165, 166, 167, 161), (158, 159, 167, 166), (156, 157, 165, 164), (154, 155, 163, 162), (152, 153, 160, 161), (159, 152, 161, 167), (157, 158, 166, 165), (155, 156, 164, 163), (153, 154, 162, 160)])
me_cylinder_004.polygons.foreach_set('material_index', [0, 0, 0, 0, 0, 0, 0, 0, 0, 0, 0, 0, 0, 0, 0, 0, 0, 0, 0, 0, 1, 1, 1, 1, 1, 1, 1, 1, 1, 1, 1, 1, 1, 1, 1, 1, 1, 1, 1, 1, 1, 1, 1, 1, 1, 1, 1, 1, 1, 1, 1, 1, 1, 1, 1, 1, 1, 1, 1, 1, 1, 1, 1, 1, 1, 1, 1, 1, 1, 1, 1, 1, 1, 1, 1, 1, 1, 1, 1, 1, 1, 1, 1, 1, 1, 1, 1, 1, 1, 1, 1, 1, 1, 1, 1, 1, 1, 1, 1, 1, 1, 1, 1, 1, 1, 1, 1, 1, 1, 1, 1, 1, 1, 1, 1, 1, 1, 1, 1, 1, 1, 1, 1, 1, 1, 1, 1, 1, 1, 1, 1, 1, 1, 1, 1, 1, 1, 1])
_uv = me_cylinder_004.uv_layers.new(name='UVMap')
_uv.uv.foreach_set('vector', [1.0, 0.5, 1.0, 1.0, 0.875, 1.0, 0.875, 0.5, 0.875, 0.5, 0.875, 1.0, 0.75, 1.0, 0.75, 0.5, 0.75, 0.5, 0.75, 1.0, 0.625, 1.0, 0.625, 0.5, 0.625, 0.5, 0.625, 1.0, 0.5, 1.0, 0.5, 0.5, 0.5, 0.5, 0.5, 1.0, 0.375, 1.0, 0.375, 0.5, 0.375, 0.5, 0.375, 1.0, 0.25, 1.0, 0.25, 0.5, 0.625, 1.0, 0.75, 1.0, 0.75, 1.0, 0.625, 1.0, 0.25, 0.5, 0.25, 1.0, 0.125, 1.0, 0.125, 0.5, 0.125, 0.5, 0.125, 1.0, 0.0, 1.0, 0.0, 0.5, 0.75, 0.49, 0.9197, 0.4197, 0.99, 0.25, 0.9197, 0.08029, 0.75, 0.01, 0.5803, 0.08029, 0.51, 0.25, 0.5803, 0.4197, 0.4197, 0.4197, 0.25, 0.49, 0.08029, 0.4197, 0.01, 0.25, 0.08029, 0.08029, 0.25, 0.01, 0.4197, 0.08029, 0.49, 0.25, 0.25, 1.0, 0.375, 1.0, 0.375, 1.0, 0.25, 1.0, 0.5, 1.0, 0.625, 1.0, 0.625, 1.0, 0.5, 1.0, 0.125, 1.0, 0.25, 1.0, 0.25, 1.0, 0.125, 1.0, 0.75, 1.0, 0.875, 1.0, 0.875, 1.0, 0.75, 1.0, 0.375, 1.0, 0.5, 1.0, 0.5, 1.0, 0.375, 1.0, 0.0, 1.0, 0.125, 1.0, 0.125, 1.0, 0.0, 1.0, 0.875, 1.0, 1.0, 1.0, 1.0, 1.0, 0.875, 1.0, 0.75, 0.49, 0.5803, 0.4197, 0.51, 0.25, 0.5803, 0.08029, 0.75, 0.01, 0.9197, 0.08029, 0.99, 0.25, 0.9197, 0.4197, 0.75, 0.49, 0.5803, 0.4197, 0.51, 0.25, 0.5803, 0.08029, 0.75, 0.01, 0.9197, 0.08029, 0.99, 0.25, 0.9197, 0.4197, 0.5803, 0.4197, 0.75, 0.49, 0.75, 0.49, 0.5803, 0.4197, 0.51, 0.25, 0.5803, 0.4197, 0.5803, 0.4197, 0.51, 0.25, 0.75, 0.49, 0.9197, 0.4197, 0.9197, 0.4197, 0.75, 0.49, 0.5803, 0.4197, 0.75, 0.49, 0.75, 0.49, 0.5803, 0.4197, 0.75, 0.49, 0.9197, 0.4197, 0.9197, 0.4197, 0.75, 0.49, 0.9197, 0.4197, 0.99, 0.25, 0.99, 0.25, 0.9197, 0.4197, 0.9197, 0.4197, 0.99, 0.25, 0.99, 0.25, 0.9197, 0.4197, 0.99, 0.25, 0.9197, 0.08029, 0.9197, 0.08029, 0.99, 0.25, 0.99, 0.25, 0.9197, 0.08029, 0.9197, 0.08029, 0.99, 0.25, 0.9197, 0.08029, 0.75, 0.01, 0.75, 0.01, 0.9197, 0.08029, 0.9197, 0.08029, 0.75, 0.01, 0.75, 0.01, 0.9197, 0.08029, 0.75, 0.01, 0.5803, 0.08029, 0.5803, 0.08029, 0.75, 0.01, 0.75, 0.01, 0.5803, 0.08029, 0.5803, 0.08029, 0.75, 0.01, 0.5803, 0.08029, 0.51, 0.25, 0.51, 0.25, 0.5803, 0.08029, 0.5803, 0.08029, 0.51, 0.25, 0.51, 0.25, 0.5803, 0.08029, 0.51, 0.25, 0.5803, 0.4197, 0.5803, 0.4197, 0.51, 0.25, 0.51, 0.25, 0.5803, 0.4197, 0.5803, 0.4197, 0.51, 0.25, 0.5803, 0.4197, 0.75, 0.49, 0.75, 0.49, 0.5803, 0.4197, 0.75, 0.01, 0.5803, 0.08029, 0.5803, 0.08029, 0.75, 0.01, 0.75, 0.01, 0.5803, 0.08029, 0.5803, 0.08029, 0.75, 0.01, 0.75, 0.49, 0.9197, 0.4197, 0.9197, 0.4197, 0.75, 0.49, 0.5803, 0.4197, 0.75, 0.49, 0.75, 0.49, 0.5803, 0.4197, 0.75, 0.49, 0.9197, 0.4197, 0.9197, 0.4197, 0.75, 0.49, 0.9197, 0.4197, 0.99, 0.25, 0.99, 0.25, 0.9197, 0.4197, 0.9197, 0.4197, 0.99, 0.25, 0.99, 0.25, 0.9197, 0.4197, 0.99, 0.25, 0.9197, 0.08029, 0.9197, 0.08029, 0.99, 0.25, 0.99, 0.25, 0.9197, 0.08029, 0.9197, 0.08029, 0.99, 0.25, 0.9197, 0.08029, 0.75, 0.01, 0.75, 0.01, 0.9197, 0.08029, 0.9197, 0.08029, 0.75, 0.01, 0.75, 0.01, 0.9197, 0.08029, 0.75, 0.01, 0.5803, 0.08029, 0.5803, 0.08029, 0.75, 0.01, 0.75, 0.01, 0.5803, 0.08029, 0.5803, 0.08029, 0.75, 0.01, 0.5803, 0.08029, 0.51, 0.25, 0.51, 0.25, 0.5803, 0.08029, 0.5803, 0.08029, 0.51, 0.25, 0.51, 0.25, 0.5803, 0.08029, 0.51, 0.25, 0.5803, 0.4197, 0.5803, 0.4197, 0.51, 0.25, 0.99, 0.25, 0.9197, 0.08029, 0.9197, 0.08029, 0.99, 0.25, 0.9197, 0.4197, 0.99, 0.25, 0.99, 0.25, 0.9197, 0.4197, 0.5803, 0.08029, 0.51, 0.25, 0.51, 0.25, 0.5803, 0.08029, 0.5803, 0.08029, 0.51, 0.25, 0.51, 0.25, 0.5803, 0.08029, 0.51, 0.25, 0.5803, 0.4197, 0.5803, 0.4197, 0.51, 0.25, 0.51, 0.25, 0.5803, 0.4197, 0.5803, 0.4197, 0.51, 0.25, 0.5803, 0.4197, 0.75, 0.49, 0.75, 0.49, 0.5803, 0.4197, 0.75, 0.49, 0.9197, 0.4197, 0.9197, 0.4197, 0.75, 0.49, 0.5803, 0.4197, 0.75, 0.49, 0.75, 0.49, 0.5803, 0.4197, 0.75, 0.49, 0.9197, 0.4197, 0.9197, 0.4197, 0.75, 0.49, 0.9197, 0.4197, 0.99, 0.25, 0.99, 0.25, 0.9197, 0.4197, 0.9197, 0.4197, 0.99, 0.25, 0.99, 0.25, 0.9197, 0.4197, 0.99, 0.25, 0.9197, 0.08029, 0.9197, 0.08029, 0.99, 0.25, 0.99, 0.25, 0.9197, 0.08029, 0.9197, 0.08029, 0.99, 0.25, 0.9197, 0.08029, 0.75, 0.01, 0.75, 0.01, 0.9197, 0.08029, 0.9197, 0.08029, 0.75, 0.01, 0.75, 0.01, 0.9197, 0.08029, 0.8646, 0.1333, 0.75, 0.08577, 0.75, 0.08577, 0.8646, 0.1333, 0.8646, 0.1333, 0.75, 0.08577, 0.75, 0.08577, 0.8646, 0.1333, 0.99, 0.25, 0.9197, 0.08029, 0.9197, 0.08029, 0.99, 0.25, 0.9197, 0.08029, 0.75, 0.01, 0.75, 0.01, 0.9197, 0.08029, 0.9197, 0.08029, 0.75, 0.01, 0.75, 0.01, 0.9197, 0.08029, 0.75, 0.01, 0.5803, 0.08029, 0.5803, 0.08029, 0.75, 0.01, 0.75, 0.01, 0.5803, 0.08029, 0.5803, 0.08029, 0.75, 0.01, 0.5803, 0.08029, 0.51, 0.25, 0.51, 0.25, 0.5803, 0.08029, 0.5803, 0.08029, 0.51, 0.25, 0.51, 0.25, 0.5803, 0.08029, 0.51, 0.25, 0.5803, 0.4197, 0.5803, 0.4197, 0.51, 0.25, 0.51, 0.25, 0.5803, 0.4197, 0.5803, 0.4197, 0.51, 0.25, 0.5803, 0.4197, 0.75, 0.49, 0.75, 0.49, 0.5803, 0.4197, 0.75, 0.49, 0.9197, 0.4197, 0.9197, 0.4197, 0.75, 0.49, 0.5803, 0.4197, 0.75, 0.49, 0.75, 0.49, 0.5803, 0.4197, 0.75, 0.49, 0.9197, 0.4197, 0.9197, 0.4197, 0.75, 0.49, 0.9197, 0.4197, 0.99, 0.25, 0.99, 0.25, 0.9197, 0.4197, 0.8646, 0.3667, 0.75, 0.4142, 0.75, 0.49, 0.9197, 0.4197, 0.913, 0.25, 0.8646, 0.3667, 0.9197, 0.4197, 0.99, 0.25, 0.8646, 0.1333, 0.913, 0.25, 0.99, 0.25, 0.9197, 0.08029, 0.75, 0.08577, 0.8646, 0.1333, 0.9197, 0.08029, 0.75, 0.01, 0.6354, 0.1333, 0.75, 0.08577, 0.75, 0.01, 0.5803, 0.08029, 0.587, 0.25, 0.6354, 0.1333, 0.5803, 0.08029, 0.51, 0.25, 0.6354, 0.3667, 0.587, 0.25, 0.51, 0.25, 0.5803, 0.4197, 0.75, 0.4142, 0.6354, 0.3667, 0.5803, 0.4197, 0.75, 0.49, 0.8646, 0.3667, 0.75, 0.4142, 0.75, 0.49, 0.9197, 0.4197, 0.913, 0.25, 0.8646, 0.3667, 0.9197, 0.4197, 0.99, 0.25, 0.8646, 0.1333, 0.913, 0.25, 0.99, 0.25, 0.9197, 0.08029, 0.75, 0.08577, 0.8646, 0.1333, 0.9197, 0.08029, 0.75, 0.01, 0.6354, 0.1333, 0.75, 0.08577, 0.75, 0.01, 0.5803, 0.08029, 0.587, 0.25, 0.6354, 0.1333, 0.5803, 0.08029, 0.51, 0.25, 0.6354, 0.3667, 0.587, 0.25, 0.51, 0.25, 0.5803, 0.4197, 0.75, 0.4142, 0.6354, 0.3667, 0.5803, 0.4197, 0.75, 0.49, 0.75, 0.4142, 0.8646, 0.3667, 0.913, 0.25, 0.8646, 0.1333, 0.75, 0.08577, 0.6354, 0.1333, 0.587, 0.25, 0.6354, 0.3667, 0.75, 0.4142, 0.8646, 0.3667, 0.913, 0.25, 0.8646, 0.1333, 0.75, 0.08577, 0.6354, 0.1333, 0.587, 0.25, 0.6354, 0.3667, 0.75, 0.08577, 0.6354, 0.1333, 0.6354, 0.1333, 0.75, 0.08577, 0.75, 0.08577, 0.6354, 0.1333, 0.6354, 0.1333, 0.75, 0.08577, 0.6354, 0.1333, 0.587, 0.25, 0.587, 0.25, 0.6354, 0.1333, 0.6354, 0.1333, 0.587, 0.25, 0.587, 0.25, 0.6354, 0.1333, 0.587, 0.25, 0.6354, 0.3667, 0.6354, 0.3667, 0.587, 0.25, 0.587, 0.25, 0.6354, 0.3667, 0.6354, 0.3667, 0.587, 0.25, 0.6354, 0.3667, 0.75, 0.4142, 0.75, 0.4142, 0.6354, 0.3667, 0.75, 0.4142, 0.8646, 0.3667, 0.8646, 0.3667, 0.75, 0.4142, 0.6354, 0.3667, 0.75, 0.4142, 0.75, 0.4142, 0.6354, 0.3667, 0.75, 0.4142, 0.8646, 0.3667, 0.8646, 0.3667, 0.75, 0.4142, 0.8646, 0.3667, 0.913, 0.25, 0.913, 0.25, 0.8646, 0.3667, 0.8646, 0.3667, 0.913, 0.25, 0.913, 0.25, 0.8646, 0.3667, 0.913, 0.25, 0.8646, 0.1333, 0.8646, 0.1333, 0.913, 0.25, 0.913, 0.25, 0.8646, 0.1333, 0.8646, 0.1333, 0.913, 0.25, 0.0, 0.0, 0.0, 0.0, 0.0, 0.0, 0.0, 0.0, 0.0, 0.0, 0.0, 0.0, 0.0, 0.0, 0.0, 0.0, 0.0, 0.0, 0.0, 0.0, 0.0, 0.0, 0.0, 0.0, 0.0, 0.0, 0.0, 0.0, 0.0, 0.0, 0.0, 0.0, 0.0, 0.0, 0.0, 0.0, 0.0, 0.0, 0.0, 0.0, 0.0, 0.0, 0.0, 0.0, 0.0, 0.0, 0.0, 0.0, 0.0, 0.0, 0.0, 0.0, 0.0, 0.0, 0.0, 0.0, 0.0, 0.0, 0.0, 0.0, 0.0, 0.0, 0.0, 0.0, 0.0, 0.0, 0.0, 0.0, 0.0, 0.0, 0.0, 0.0, 0.0, 0.0, 0.0, 0.0, 0.0, 0.0, 0.0, 0.0, 0.0, 0.0, 0.0, 0.0, 0.0, 0.0, 0.0, 0.0, 0.0, 0.0, 0.0, 0.0, 0.0, 0.0, 0.0, 0.0, 0.0, 0.0, 0.0, 0.0, 0.0, 0.0, 0.0, 0.0, 0.0, 0.0, 0.0, 0.0, 0.0, 0.0, 0.0, 0.0, 0.0, 0.0, 0.0, 0.0, 0.0, 0.0, 0.0, 0.0, 0.0, 0.0, 0.0, 0.0, 0.0, 0.0, 0.0, 0.0, 0.0, 0.0, 0.0, 0.0, 0.0, 0.0, 0.0, 0.0, 0.0, 0.0, 0.0, 0.0, 0.0, 0.0, 0.0, 0.0, 0.0, 0.0, 0.0, 0.0, 0.0, 0.0, 0.0, 0.0, 0.0, 0.0, 0.0, 0.0, 0.0, 0.0, 0.0, 0.0, 0.0, 0.0, 0.0, 0.0, 0.0, 0.0, 0.0, 0.0, 0.0, 0.0, 0.0, 0.0, 0.0, 0.0, 0.0, 0.0, 0.0, 0.0, 0.0, 0.0, 0.0, 0.0, 0.0, 0.0, 0.0, 0.0, 0.0, 0.0, 0.0, 0.0, 0.0, 0.0])
me_cylinder_004.materials.append(mat_base)
me_cylinder_004.materials.append(mat_darkmetal)
me_cylinder_004.update()

# ---- objects
ob_cylinder = bpy.data.objects.new('Cylinder', me_cylinder)
ob_cylinder_001 = bpy.data.objects.new('Cylinder.001', me_cylinder_001)
ob_cylinder_002 = bpy.data.objects.new('Cylinder.002', me_cylinder_002)
ob_cylinder_003 = bpy.data.objects.new('Cylinder.003', me_cylinder_003)
ob_cylinder_004 = bpy.data.objects.new('Cylinder.004', me_cylinder_004)

# ---- transforms, parenting, visibility, modifiers, constraints
ob_cylinder.location = (0.0, 0.0, 0.0)
ob_cylinder_001.location = (0.0, 0.0, 0.0)
_m = ob_cylinder_001.modifiers.new('Mirror', 'MIRROR')
_m.use_axis = (False, True, False)
ob_cylinder_002.location = (0.0, 0.0, 0.0)
_m = ob_cylinder_002.modifiers.new('Mirror', 'MIRROR')
_m.use_axis = (False, True, False)
ob_cylinder_003.location = (7.575e-08, 0.0, 0.4579)
_m = ob_cylinder_003.modifiers.new('Mirror', 'MIRROR')
_m.use_axis = (False, True, False)
ob_cylinder_004.location = (-0.7127, 0.0, 1.495)

# ---- collection membership
col_collection.objects.link(ob_cylinder)
col_collection.objects.link(ob_cylinder_001)
col_collection.objects.link(ob_cylinder_002)
col_collection.objects.link(ob_cylinder_003)
col_collection.objects.link(ob_cylinder_004)

# ---- scene / render settings (as saved in the file)
scene.frame_start = 1; scene.frame_end = 250; scene.frame_set(1)
scene.render.engine = 'BLENDER_EEVEE_NEXT'
bpy.context.view_layer.update()

# ---- added for rendering (the .blend has no active camera and no usable light): camera, sun
cam_auto = bpy.data.cameras.new('AutoCamera')
cam_auto.lens = 50.0
cam_auto.sensor_width = 36.0
cam_auto.clip_end = 1000.0
ob_auto_camera = bpy.data.objects.new('AutoCamera', cam_auto)
scene.collection.objects.link(ob_auto_camera)
ob_auto_camera.location = (7.17784, -7.87205, 7.33547)
ob_auto_camera.rotation_euler = (1.09748, -7.21219e-08, 0.694738)
scene.camera = ob_auto_camera
light_auto_sun = bpy.data.lights.new('AutoSun', 'SUN')
light_auto_sun.energy = 3.0
light_auto_sun.angle = 0.0523599
ob_auto_sun = bpy.data.objects.new('AutoSun', light_auto_sun)
scene.collection.objects.link(ob_auto_sun)
ob_auto_sun.rotation_euler = (0.872665, 0.174533, 0.523599)
bpy.context.view_layer.update()
